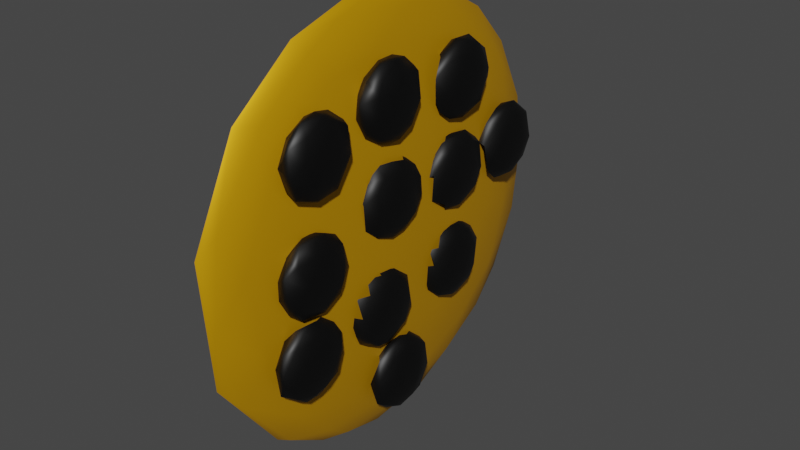 # Source: cookie_beta.blend  (saved by Blender 3.3.6; exported with 4.5.12 LTS)
import bpy
from mathutils import Matrix  # noqa: F401  (used for matrix-valued properties, if any)

bpy.ops.wm.read_factory_settings(use_empty=True)
scene = bpy.context.scene
scene.name = 'Scene'

# ---- collections
col_collection = bpy.data.collections.new('Collection'); scene.collection.children.link(col_collection)

# ---- materials (node trees are filled in below, after node groups)
mat_orange = bpy.data.materials.new('Orange')
mat_orange.use_transparent_shadow = False
mat_black = bpy.data.materials.new('Black')
mat_black.use_transparent_shadow = False
mat_black_002 = bpy.data.materials.new('Black.002')
mat_black_002.use_transparent_shadow = False
mat_black_003 = bpy.data.materials.new('Black.003')
mat_black_003.use_transparent_shadow = False
mat_black_001 = bpy.data.materials.new('Black.001')
mat_black_001.use_transparent_shadow = False

# ---- material node trees
mat_orange.use_nodes = True; mat_orange.node_tree.nodes.clear()
_N = mat_orange.node_tree.nodes; _L = mat_orange.node_tree.links
n0 = _N.new('ShaderNodeBsdfPrincipled'); n0.name = 'Principled BSDF'; n0.location = (10, 300)
n0.distribution = 'GGX'
n0.subsurface_method = 'RANDOM_WALK_SKIN'
n0.inputs[0].default_value = (0.8, 0.3861, 0.0, 1.0)
n0.inputs[1].default_value = 0.5118
n0.inputs[3].default_value = 1.45
n0.inputs[27].default_value = (0.0, 0.0, 0.0, 1.0)
n0.inputs[28].default_value = 1.0
n1 = _N.new('ShaderNodeOutputMaterial'); n1.name = 'Material Output'; n1.location = (300, 300)
_L.new(n0.outputs[0], n1.inputs[0])
n1.is_active_output = True
mat_black.use_nodes = True; mat_black.node_tree.nodes.clear()
_N = mat_black.node_tree.nodes; _L = mat_black.node_tree.links
n0 = _N.new('ShaderNodeBsdfPrincipled'); n0.name = 'Principled BSDF'; n0.location = (10, 300)
n0.distribution = 'GGX'
n0.subsurface_method = 'RANDOM_WALK_SKIN'
n0.inputs[0].default_value = (0.0, 0.0, 0.0, 1.0)
n0.inputs[3].default_value = 1.45
n0.inputs[27].default_value = (0.0, 0.0, 0.0, 1.0)
n0.inputs[28].default_value = 1.0
n1 = _N.new('ShaderNodeOutputMaterial'); n1.name = 'Material Output'; n1.location = (300, 300)
_L.new(n0.outputs[0], n1.inputs[0])
n1.is_active_output = True
mat_black_002.use_nodes = True; mat_black_002.node_tree.nodes.clear()
_N = mat_black_002.node_tree.nodes; _L = mat_black_002.node_tree.links
n0 = _N.new('ShaderNodeBsdfPrincipled'); n0.name = 'Principled BSDF'; n0.location = (10, 300)
n0.distribution = 'GGX'
n0.subsurface_method = 'RANDOM_WALK_SKIN'
n0.inputs[0].default_value = (0.0, 0.0, 0.0, 1.0)
n0.inputs[3].default_value = 1.45
n0.inputs[27].default_value = (0.0, 0.0, 0.0, 1.0)
n0.inputs[28].default_value = 1.0
n1 = _N.new('ShaderNodeOutputMaterial'); n1.name = 'Material Output'; n1.location = (300, 300)
_L.new(n0.outputs[0], n1.inputs[0])
n1.is_active_output = True
mat_black_003.use_nodes = True; mat_black_003.node_tree.nodes.clear()
_N = mat_black_003.node_tree.nodes; _L = mat_black_003.node_tree.links
n0 = _N.new('ShaderNodeBsdfPrincipled'); n0.name = 'Principled BSDF'; n0.location = (10, 300)
n0.distribution = 'GGX'
n0.subsurface_method = 'RANDOM_WALK_SKIN'
n0.inputs[0].default_value = (0.0, 0.0, 0.0, 1.0)
n0.inputs[3].default_value = 1.45
n0.inputs[27].default_value = (0.0, 0.0, 0.0, 1.0)
n0.inputs[28].default_value = 1.0
n1 = _N.new('ShaderNodeOutputMaterial'); n1.name = 'Material Output'; n1.location = (300, 300)
_L.new(n0.outputs[0], n1.inputs[0])
n1.is_active_output = True
mat_black_001.use_nodes = True; mat_black_001.node_tree.nodes.clear()
_N = mat_black_001.node_tree.nodes; _L = mat_black_001.node_tree.links
n0 = _N.new('ShaderNodeBsdfPrincipled'); n0.name = 'Principled BSDF'; n0.location = (10, 300)
n0.distribution = 'GGX'
n0.subsurface_method = 'RANDOM_WALK_SKIN'
n0.inputs[0].default_value = (0.0, 0.0, 0.0, 1.0)
n0.inputs[3].default_value = 1.45
n0.inputs[27].default_value = (0.0, 0.0, 0.0, 1.0)
n0.inputs[28].default_value = 1.0
n1 = _N.new('ShaderNodeOutputMaterial'); n1.name = 'Material Output'; n1.location = (300, 300)
_L.new(n0.outputs[0], n1.inputs[0])
n1.is_active_output = True

# ---- world
world_world = bpy.data.worlds.new('World'); scene.world = world_world
world_world.use_nodes = True; world_world.node_tree.nodes.clear()
_N = world_world.node_tree.nodes; _L = world_world.node_tree.links
n0 = _N.new('ShaderNodeOutputWorld'); n0.name = 'World Output'; n0.location = (300, 300)
n1 = _N.new('ShaderNodeBackground'); n1.name = 'Background'; n1.location = (10, 300)
n1.inputs[0].default_value = (0.05088, 0.05088, 0.05088, 1.0)
_L.new(n1.outputs[0], n0.inputs[0])
n0.is_active_output = True
world_world.color = (0.05088, 0.05088, 0.05088)
world_world.use_sun_shadow = False
world_world.sun_shadow_jitter_overblur = 0.0

# ---- meshes
me_sphere = bpy.data.meshes.new('Sphere')
me_sphere.from_pydata([(-1.537e-05, 0.6517, 0.764), (-0.0001879, 0.9604, 0.2882), (0.0008997, 0.8374, 0.5656), (0.3012, 0.9574, -0.008212), (2.054e-06, 0.2874, -0.9631), (0.1912, 0.6099, 0.7777), (0.2743, 0.9289, 0.2856), (0.2717, 0.9282, -0.285), (0.2424, 0.799, -0.5581), (0.2846, 0.6549, -0.7081), (0.0003308, 0.5928, -0.8214), (8.514e-05, 0.273, 0.9711), (0.45, 0.7561, 0.4883), (0.5068, 0.5712, 0.6558), (0.607, 0.7934, 0.1266), (0.617, 0.7686, -0.1891), (0.572, 0.6865, -0.469), (0.3253, 0.3394, 0.8927), (0.7464, 0.5964, 0.3192), (0.8021, 0.6049, -0.08237), (0.5966, 0.4776, -0.6557), (0.4001, 0.4001, -0.8295), (0.1646, 0.2586, -0.958), (0.7866, 0.3831, 0.4971), (0.8249, 0.4225, -0.3852), (0.4399, 0.09362, 0.9027), (0.649, 0.288, 0.7128), (0.9423, 0.2869, 0.1971), (0.9638, 0.2831, -0.09036), (0.8525, 0.2204, -0.4908), (0.6048, 0.1959, -0.7812), (0.8848, 0.09003, 0.4754), (0.3828, 0.06432, -0.9276), (0.6269, -0.09173, 0.7857), (0.9804, -0.09556, 0.1971), (0.9969, -0.06386, -0.1266), (0.9206, -0.107, -0.3852), (0.777, -0.05919, -0.6387), (0.8567, -0.2494, 0.4683), (0.8742, -0.4552, 0.1891), (0.9558, -0.3083, -1.142e-08), (0.5449, -0.1226, -0.8341), (0.8715, -0.4571, -0.2047), (0.783, -0.4185, -0.475), (0.626, -0.3346, -0.7088), (0.5899, -0.3848, 0.7175), (0.6377, -0.5327, 0.5629), (0.746, -0.6052, 0.3044), (0.7651, -0.6507, -1.439e-07), (0.1931, -0.06506, -0.9832), (0.1987, -0.03952, 0.9849), (0.3636, -0.6891, 0.639), (0.5924, -0.7084, 0.3918), (0.5412, -0.8406, 0.09853), (0.6139, -0.7453, -0.2931), (0.505, -0.5983, -0.6332), (0.385, -0.4046, -0.8341), (0.2826, -0.2662, 0.9276), (0.3435, -0.4341, 0.842), (0.2741, -0.2741, -0.927), (0.2963, -0.919, 0.2929), (0.2911, -0.9615, -0.09905), (0.242, -0.8559, -0.4751), (0.1912, -0.6099, -0.7777), (0.0001216, -0.472, 0.89), (0.0005609, -0.7758, 0.6499), (-7.73e-05, -0.9899, 0.2102), (-7.239e-05, -0.943, -0.3665), (-1.538e-05, -0.6517, -0.764), (9.252e-05, -0.3865, -0.9247), (-1.062e-05, -0.1125, -0.9997), (-1.066e-05, -0.1125, 0.9997), (0.0001241, 1.001, -0.09806), (-0.0001683, 0.8866, -0.4684), (0.8632, -0.3301, 0.4695), (0.9519, -0.3639, 0.5924), (1.072, -0.3425, 0.4518), (0.9654, -0.373, 0.371), (1.115, -0.3663, 0.5746), (1.236, -0.3735, 0.4692), (1.358, -0.4454, 0.5144), (1.169, -0.4371, 0.3474), (1.379, -0.496, 0.4508), (1.325, -0.4553, 0.4026), (1.31, -0.4834, 0.5888), (1.141, -0.4849, 0.6448), (1.367, -0.5353, 0.5343), (1.37, -0.5538, 0.4701), (1.164, -0.5424, 0.3354), (1.298, -0.6173, 0.5082), (1.297, -0.5793, 0.4026), (1.211, -0.5945, 0.5988), (1.03, -0.6364, 0.3632), (1.145, -0.6642, 0.453), (1.053, -0.6606, 0.5701), (0.9944, -0.587, 0.6457), (0.7898, -0.6824, 0.4953), (0.8243, -0.6382, 0.6014), (0.7596, -0.6429, 0.3884), (0.6099, -0.6118, 0.5676), (0.5123, -0.5771, 0.5205), (0.6141, -0.634, 0.4508), (0.8651, -0.587, 0.3268), (0.9509, -0.5108, 0.3086), (0.9298, -0.5083, 0.6646), (0.5417, -0.5711, 0.4054), (0.5651, -0.5083, 0.5982), (0.7965, -0.5026, 0.3172), (0.7188, -0.5317, 0.6448), (0.6291, -0.5083, 0.3504), (0.6315, -0.3767, 0.4425), (0.6991, -0.4026, 0.5991), (0.6372, -0.3787, 0.539), (0.6991, -0.4026, 0.3734), (0.8651, -0.4296, 0.3268), (0.8651, -0.4296, 0.6457), (0.8102, 0.0741, 0.5602), (0.9519, 0.04363, 0.6925), (1.072, 0.06508, 0.5519), (0.9654, 0.03459, 0.4711), (1.115, 0.04131, 0.6747), (1.236, 0.03404, 0.5694), (0.9944, -0.02202, 0.7459), (1.358, -0.0378, 0.6145), (1.211, -0.01453, 0.4739), (1.141, -0.07734, 0.4279), (1.351, -0.04978, 0.532), (1.31, -0.07582, 0.6889), (1.107, -0.09011, 0.751), (1.367, -0.1278, 0.6344), (1.378, -0.1343, 0.5574), (1.293, -0.1136, 0.4767), (1.154, -0.1901, 0.4578), (1.211, -0.1869, 0.6989), (1.272, -0.2178, 0.556), (1.265, -0.2154, 0.6386), (0.9644, -0.1102, 0.408), (1.062, -0.2507, 0.499), (0.9963, -0.2761, 0.6189), (1.021, -0.1653, 0.7505), (0.9654, -0.236, 0.7016), (0.8062, -0.2715, 0.5555), (0.8942, -0.236, 0.4711), (0.6634, -0.2397, 0.6393), (0.6991, -0.2064, 0.6992), (0.6141, -0.2265, 0.5509), (0.8251, -0.06579, 0.7584), (0.649, -0.1869, 0.4739), (0.8253, -0.1729, 0.427), (0.5728, -0.1268, 0.695), (0.497, -0.1393, 0.6373), (0.7548, -0.1336, 0.75), (0.5562, -0.05724, 0.6812), (0.7418, -0.09469, 0.424), (0.529, -0.02549, 0.5347), (0.6991, 0.004947, 0.6992), (0.6315, 0.0309, 0.6302), (0.6991, 0.004947, 0.4736), (0.8651, -0.02202, 0.4269), (0.8921, 0.05175, 0.2732), (0.8102, 0.08088, 0.1464), (1.101, 0.02717, 0.2856), (0.9654, 0.04138, 0.05729), (1.156, 0.06211, 0.1431), (1.148, 0.05589, 0.2256), (1.358, -0.03102, 0.2006), (1.268, 0.002972, 0.09053), (1.1, -0.04339, 0.329), (1.1, -0.04339, 0.01611), (1.379, -0.09078, 0.1317), (1.281, -0.0555, 0.06283), (1.289, -0.06868, 0.2844), (1.372, -0.09645, 0.2202), (1.375, -0.146, 0.1888), (1.273, -0.1598, 0.07204), (1.137, -0.1181, 0.0152), (1.196, -0.1706, 0.2974), (1.261, -0.2161, 0.143), (1.088, -0.2028, 0.04536), (1.076, -0.1119, 0.3428), (1.208, -0.2196, 0.2409), (0.9963, -0.2693, 0.2051), (0.9654, -0.2293, 0.2878), (0.7966, -0.2634, 0.1356), (0.9587, -0.2537, 0.08565), (0.6582, -0.2351, 0.2162), (0.8651, -0.1726, 0.332), (0.6991, -0.1996, 0.2854), (0.8651, -0.1726, 0.01306), (0.9509, -0.09642, -0.005143), (0.8398, -0.08425, 0.3472), (0.7965, -0.08828, 0.003477), (0.8651, -0.01524, 0.01306), (0.8651, -0.01524, 0.332), (0.8571, -0.3682, 0.01308), (0.8916, -0.3994, -0.08877), (0.8829, -0.4128, 0.136), (1.123, -0.4104, 0.1058), (1.077, -0.3751, -0.004405), (0.9031, -0.4874, -0.1565), (1.034, -0.4908, 0.1789), (1.268, -0.4251, 0.03014), (1.14, -0.4336, -0.1011), (1.284, -0.4409, -0.03919), (1.285, -0.4844, 0.112), (1.384, -0.5109, 0.003051), (1.093, -0.5155, -0.1517), (1.333, -0.5682, -0.06907), (1.118, -0.5511, 0.1755), (1.256, -0.5327, -0.1155), (1.281, -0.5835, 0.1228), (1.363, -0.5836, 0.06401), (1.355, -0.6205, 0.01155), (1.272, -0.6478, -0.04917), (1.175, -0.6598, 0.1107), (1.161, -0.6507, -0.09975), (1.109, -0.7074, -0.01753), (0.9654, -0.6804, 0.1283), (1.028, -0.7117, 0.07162), (0.9944, -0.6237, 0.1726), (0.8942, -0.6804, -0.1022), (0.9944, -0.6237, -0.1464), (0.7346, -0.7044, 0.04416), (0.8067, -0.7145, -0.02961), (0.6991, -0.6507, 0.1259), (0.5615, -0.654, 0.02965), (0.8484, -0.5876, 0.1855), (0.9172, -0.5688, -0.1619), (0.5427, -0.5663, 0.1089), (0.6097, -0.6175, -0.09811), (0.6148, -0.5163, 0.1411), (0.7188, -0.5684, -0.1454), (0.7273, -0.4494, -0.1162), (0.7961, -0.5184, 0.1806), (0.8102, 0.02002, -0.3352), (0.987, 0.0008691, -0.218), (0.9654, -0.01948, -0.4243), (1.025, -0.09194, -0.1445), (1.24, -0.05828, -0.2154), (1.145, 4.688e-06, -0.3517), (1.268, -0.03484, -0.292), (1.271, -0.06367, -0.3954), (1.297, -0.1152, -0.2071), (1.384, -0.1207, -0.3191), (1.079, -0.1307, -0.4775), (1.306, -0.1645, -0.4158), (1.37, -0.2003, -0.3252), (1.245, -0.1836, -0.1811), (1.363, -0.1992, -0.2618), (1.148, -0.2093, -0.4577), (1.055, -0.1767, -0.1404), (1.265, -0.2745, -0.3415), (1.222, -0.2581, -0.4076), (1.147, -0.2633, -0.1909), (1.156, -0.3109, -0.2797), (0.8916, -0.3005, -0.2072), (0.9751, -0.3245, -0.3659), (0.8942, -0.2901, -0.4243), (0.7432, -0.3218, -0.2894), (0.836, -0.2273, -0.1486), (0.6372, -0.2844, -0.3618), (0.8566, -0.2307, -0.4695), (0.8398, -0.1645, -0.1344), (0.649, -0.241, -0.4216), (0.6364, -0.1491, -0.4465), (0.8416, -0.1638, -0.4838), (0.716, -0.09841, -0.1596), (0.6991, -0.04913, -0.1962), (0.6315, -0.02318, -0.2653), (0.6991, -0.04913, -0.4219), (0.8817, -0.08756, -0.4752), (0.8062, 0.4814, -0.2446), (0.9654, 0.4459, -0.1602), (0.9722, 0.4703, -0.3623), (1.067, 0.4759, -0.229), (1.272, 0.4277, -0.245), (1.216, 0.3828, -0.1523), (1.368, 0.3559, -0.2441), (1.284, 0.4148, -0.3278), (1.211, 0.3968, -0.388), (1.38, 0.3251, -0.3083), (1.324, 0.3064, -0.3688), (1.37, 0.2651, -0.2916), (1.259, 0.28, -0.152), (1.363, 0.2662, -0.2283), (1.273, 0.2448, -0.376), (1.137, 0.2865, -0.4328), (1.051, 0.3408, -0.4463), (1.101, 0.1895, -0.1624), (1.261, 0.1885, -0.305), (1.088, 0.2017, -0.4027), (1.093, 0.26, -0.117), (1.145, 0.1558, -0.2328), (0.8921, 0.1649, -0.1748), (0.9491, 0.1483, -0.3586), (0.7432, 0.1436, -0.2558), (0.8905, 0.2459, -0.11), (0.6372, 0.181, -0.3283), (0.8651, 0.2319, -0.435), (0.9921, 0.3312, -0.09985), (0.6652, 0.2176, -0.3893), (0.8398, 0.3009, -0.4501), (0.7414, 0.316, -0.1131), (0.6291, 0.3106, -0.4113), (0.6372, 0.4402, -0.3283), (0.6991, 0.4163, -0.1627), (0.6991, 0.4163, -0.3883), (0.8651, 0.3893, -0.435), (0.8651, 0.3893, -0.116), (0.8102, 0.4946, 0.1264), (0.9519, 0.4641, 0.2587), (1.072, 0.4855, 0.1181), (0.9654, 0.4551, 0.03732), (0.969, 0.3844, 0.3181), (1.115, 0.4618, 0.2409), (1.236, 0.4545, 0.1355), (1.22, 0.3795, 0.2797), (1.359, 0.38, 0.1844), (1.271, 0.4109, 0.0662), (1.38, 0.3343, 0.1198), (1.29, 0.3065, 0.2605), (1.326, 0.3108, 0.06192), (1.118, 0.3144, 0.3149), (1.015, 0.3597, -0.02026), (1.363, 0.2753, 0.1998), (1.358, 0.2568, 0.1245), (1.191, 0.3115, 0.005315), (1.211, 0.2335, 0.2651), (1.236, 0.185, 0.1696), (1.168, 0.2132, 0.03687), (1.072, 0.1539, 0.1871), (0.9654, 0.1844, 0.2678), (0.8632, 0.1416, 0.1694), (0.9831, 0.1618, 0.06399), (0.9944, 0.241, 0.312), (0.969, 0.255, -0.01292), (0.6991, 0.2141, 0.2654), (0.8484, 0.2772, 0.325), (0.7779, 0.2852, -0.01337), (0.8076, 0.3692, 0.3172), (0.6991, 0.4254, 0.2654), (0.6315, 0.4514, 0.1964), (0.6991, 0.4254, 0.03974), (0.8651, 0.3984, -0.006909), (0.9654, -0.4489, -0.2346), (1.028, -0.4176, -0.2913), (1.072, -0.4185, -0.3844), (0.9519, -0.4399, -0.456), (1.247, -0.453, -0.3312), (1.175, -0.4695, -0.4475), (1.211, -0.4981, -0.2374), (1.343, -0.5246, -0.3001), (1.328, -0.5028, -0.388), (1.377, -0.553, -0.3812), (1.281, -0.5458, -0.4596), (1.022, -0.5517, -0.5238), (1.384, -0.5846, -0.3182), (1.27, -0.5963, -0.228), (1.352, -0.6317, -0.3991), (1.251, -0.608, -0.4768), (1.338, -0.6608, -0.3078), (1.161, -0.6899, -0.4627), (1.093, -0.6348, -0.1914), (1.161, -0.6899, -0.237), (1.222, -0.7139, -0.4027), (1.093, -0.6348, -0.5084), (0.9674, -0.7299, -0.2492), (1.116, -0.7512, -0.3302), (0.7877, -0.7501, -0.3154), (0.8874, -0.7439, -0.4366), (0.6239, -0.719, -0.3328), (0.8905, -0.6489, -0.1844), (0.8905, -0.6489, -0.5154), (1.022, -0.5517, -0.1759), (0.7008, -0.6833, -0.2254), (0.665, -0.6766, -0.4671), (0.7414, -0.5789, -0.5122), (0.629, -0.456, -0.3014), (0.8651, -0.5056, -0.5093), (0.8651, -0.5056, -0.1904), (0.8589, 0.749, 0.009342), (0.9722, 0.8476, 0.2622), (1.072, 0.8537, 0.1409), (1.175, 0.8026, 0.2731), (1.236, 0.8227, 0.1584), (1.101, 0.809, 0.06235), (1.051, 0.7378, 0.01091), (1.363, 0.7323, 0.2227), (1.358, 0.7508, 0.1473), (1.281, 0.7263, 0.2851), (1.314, 0.7242, 0.08003), (1.185, 0.6906, 0.02644), (1.378, 0.6574, 0.1435), (1.32, 0.6432, 0.2565), (1.25, 0.6301, 0.06116), (1.335, 0.6073, 0.2127), (1.228, 0.5563, 0.1316), (1.041, 0.548, 0.06847), (1.132, 0.6515, 0.3344), (1.161, 0.5822, 0.2883), (1.049, 0.5131, 0.2016), (0.8942, 0.5526, 0.2907), (0.7877, 0.5221, 0.2099), (0.9944, 0.6092, 0.01595), (0.8905, 0.6232, 0.3409), (1.011, 0.7304, 0.3479), (0.9137, 0.67, -0.0008616), (0.7414, 0.6933, 0.3378), (0.6804, 0.7447, 0.03678), (0.6389, 0.8232, 0.1368), (0.6991, 0.7936, 0.2883), (0.6372, 0.8175, 0.2282), (0.8651, 0.7666, 0.3349), (0.8462, 0.8627, 0.1626), (0.8331, 0.8275, 0.06917), (0.9722, 0.5079, 0.6446), (1.072, 0.514, 0.5234), (0.9519, 0.4926, 0.4517), (0.8772, 0.4105, 0.726), (1.236, 0.483, 0.5749), (0.969, 0.4129, 0.3924), (1.346, 0.4143, 0.5992), (1.32, 0.4262, 0.5079), (1.195, 0.4405, 0.4406), (1.169, 0.4194, 0.6967), (1.29, 0.3615, 0.6658), (1.383, 0.3736, 0.5685), (1.37, 0.3537, 0.5073), (1.063, 0.3425, 0.3888), (1.37, 0.3027, 0.5417), (1.263, 0.3298, 0.4329), (1.351, 0.2973, 0.6123), (1.275, 0.2652, 0.4755), (1.249, 0.2845, 0.6701), (1.256, 0.2201, 0.5408), (0.9681, 0.2073, 0.4457), (1.109, 0.315, 0.7205), (1.153, 0.2262, 0.6557), (0.9905, 0.1731, 0.5977), (0.9751, 0.1785, 0.5011), (0.8968, 0.2226, 0.6851), (1.018, 0.2634, 0.4029), (0.529, 0.273, 0.6096), (0.9219, 0.3134, 0.7319), (0.649, 0.262, 0.6704), (0.5394, 0.2559, 0.5274), (0.6652, 0.2552, 0.4441), (0.5666, 0.3611, 0.6676), (0.8312, 0.3154, 0.3849), (0.7284, 0.3233, 0.7184), (0.6372, 0.4778, 0.5051), (0.6991, 0.4539, 0.6707), (0.6315, 0.4798, 0.6017), (0.6991, 0.4539, 0.4451), (0.7526, 0.398, 0.4011), (0.8462, 0.523, 0.5451), (0.8921, 0.1026, -0.579), (0.8462, 0.1317, -0.6669), (0.8245, 0.1145, -0.7624), (1.133, 0.09859, -0.5955), (1.156, 0.113, -0.7092), (0.969, 0.0216, -0.8452), (1.359, 0.01719, -0.6479), (1.157, 0.06033, -0.8003), (1.374, 0.00157, -0.7134), (1.25, -0.00843, -0.8033), (1.267, -0.02421, -0.5556), (1.33, -0.0855, -0.7599), (1.37, -0.08864, -0.6959), (1.363, -0.08754, -0.6325), (1.094, -0.06429, -0.8452), (1.211, -0.1293, -0.5673), (1.268, -0.1631, -0.6968), (1.124, -0.1727, -0.7792), (1.181, -0.1084, -0.8152), (1.093, -0.09368, -0.5212), (1.145, -0.1979, -0.6371), (0.9654, -0.1784, -0.5645), (0.8632, -0.2213, -0.663), (0.9831, -0.201, -0.7683), (0.6315, -0.1747, -0.6359), (0.8905, -0.1078, -0.5143), (0.6372, -0.1727, -0.7325), (0.6991, -0.1488, -0.7926), (0.8651, -0.1218, -0.8392), (1.022, -0.0105, -0.5058), (0.7074, -0.137, -0.5529), (0.5116, -0.1054, -0.7294), (0.6695, -0.0595, -0.8263), (0.8779, -0.05276, -0.8554), (0.7414, -0.03774, -0.5174), (0.4996, -0.02325, -0.742), (0.5108, 0.03139, -0.7103), (0.6903, 0.03096, -0.8176), (0.6991, 0.06258, -0.5669), (0.6315, 0.08853, -0.6359), (0.8651, 0.03561, -0.5203)], [(99, 100), (109, 102), (114, 109), (74, 110), (147, 142), (145, 141), (144, 150), (153, 136), (116, 154), (181, 183), (187, 182), (191, 189), (190, 179), (226, 228), (226, 230), (232, 199), (264, 261), (237, 266), (235, 268), (236, 269), (235, 267), (297, 294), (300, 294), (307, 303), (273, 304), (272, 305), (299, 302), (323, 338), (339, 313), (310, 341), (312, 342), (310, 340), (345, 377), (446, 435), (454, 420), (480, 478), (456, 494), (198, 194), (417, 453)], [(72, 7, 73), (11, 5, 0), (2, 6, 1), (2, 5, 12), (10, 22, 4), (9, 21, 10), (6, 14, 3), (70, 4, 22), (9, 16, 20), (22, 21, 32), (11, 71, 50), (17, 26, 13), (13, 26, 23), (24, 29, 20), (18, 23, 27), (22, 32, 49), (70, 22, 49), (24, 28, 29), (23, 26, 31), (25, 33, 26), (29, 37, 30), (30, 37, 41), (27, 31, 34), (35, 34, 40), (31, 33, 38), (36, 43, 37), (32, 41, 59), (34, 38, 39), (40, 42, 35), (50, 57, 25), (40, 39, 48), (57, 58, 33), (45, 46, 38), (41, 44, 56), (46, 52, 47), (48, 54, 42), (42, 54, 43), (58, 51, 45), (47, 52, 53), (51, 60, 52), (49, 59, 70), (53, 60, 61), (53, 61, 54), (54, 61, 62), (54, 62, 55), (71, 64, 57), (63, 69, 59), (65, 66, 60), (74, 78, 76), (77, 81, 114), (115, 104, 85), (78, 84, 80), (78, 85, 84), (80, 82, 83), (80, 84, 86), (80, 86, 82), (86, 87, 82), (82, 87, 90), (83, 90, 88), (85, 91, 84), (104, 95, 85), (91, 89, 86), (88, 90, 92), (90, 93, 92), (91, 94, 89), (95, 94, 91), (94, 96, 93), (95, 97, 94), (96, 98, 92), (94, 97, 96), (96, 101, 98), (96, 97, 99), (95, 104, 108), (97, 108, 99), (102, 107, 103), (99, 108, 106), (104, 115, 108), (107, 114, 103), (115, 75, 111), (116, 120, 118), (117, 122, 120), (120, 127, 123), (120, 122, 127), (126, 131, 124), (123, 127, 129), (123, 129, 130), (123, 130, 126), (135, 134, 130), (128, 146, 139), (133, 135, 129), (125, 132, 136), (135, 138, 134), (134, 138, 137), (139, 140, 133), (140, 138, 135), (138, 140, 143), (139, 146, 151), (144, 151, 149), (157, 116, 119), (122, 117, 155), (159, 161, 164), (160, 164, 163), (163, 166, 162), (161, 167, 171), (165, 169, 166), (170, 175, 168), (165, 171, 172), (165, 172, 169), (172, 173, 169), (170, 169, 174), (171, 173, 172), (179, 176, 171), (169, 173, 174), (176, 180, 173), (174, 177, 178), (176, 182, 180), (180, 181, 177), (177, 181, 184), (179, 186, 176), (182, 181, 180), (181, 182, 185), (198, 202, 195), (202, 206, 199), (198, 197, 201), (197, 200, 204), (203, 209, 202), (201, 204, 205), (200, 226, 208), (227, 199, 206), (205, 207, 209), (204, 208, 210), (204, 210, 211), (211, 212, 205), (207, 212, 213), (206, 221, 227), (207, 213, 215), (209, 215, 221), (219, 214, 210), (210, 214, 211), (214, 218, 212), (219, 217, 214), (215, 216, 220), (218, 223, 216), (217, 219, 224), (223, 229, 220), (222, 225, 223), (231, 199, 227), (233, 226, 200), (234, 235, 239), (235, 238, 240), (239, 241, 236), (235, 237, 238), (240, 241, 239), (238, 237, 242), (240, 238, 243), (237, 262, 250), (241, 245, 244), (248, 246, 243), (245, 246, 252), (248, 251, 246), (250, 253, 247), (248, 254, 251), (249, 252, 261), (244, 249, 265), (251, 254, 256), (252, 256, 257), (308, 299, 276), (274, 276, 275), (275, 276, 277), (277, 280, 278), (276, 299, 283), (277, 284, 280), (284, 282, 280), (281, 282, 285), (284, 289, 282), (291, 288, 283), (285, 289, 290), (289, 292, 294), (299, 296, 291), (288, 293, 292), (301, 307, 287), (272, 274, 271), (309, 314, 311), (314, 316, 317), (313, 337, 322), (317, 319, 318), (318, 326, 323), (316, 322, 320), (317, 324, 319), (324, 325, 319), (321, 325, 329), (322, 327, 320), (327, 328, 324), (324, 328, 325), (325, 328, 329), (328, 330, 333), (334, 331, 327), (331, 332, 330), (331, 334, 336), (346, 345, 348), (346, 349, 347), (348, 350, 351), (348, 352, 349), (354, 359, 355), (359, 365, 355), (353, 356, 358), (357, 360, 356), (358, 360, 364), (359, 361, 365), (363, 367, 360), (373, 371, 362), (364, 367, 369), (363, 366, 367), (366, 371, 374), (366, 374, 368), (369, 375, 372), (368, 374, 370), (368, 370, 369), (355, 372, 376), (375, 376, 372), (376, 378, 355), (413, 382, 414), (413, 381, 382), (385, 386, 380), (381, 383, 384), (406, 380, 386), (383, 389, 387), (384, 387, 388), (383, 405, 389), (390, 391, 386), (388, 387, 392), (386, 391, 406), (390, 392, 394), (389, 393, 387), (392, 395, 396), (398, 399, 393), (391, 394, 403), (394, 396, 397), (399, 400, 395), (398, 405, 404), (396, 400, 397), (400, 401, 402), (404, 405, 407), (408, 414, 380), (411, 413, 409), (410, 381, 411), (409, 413, 414), (412, 381, 410), (455, 416, 417), (455, 415, 416), (417, 423, 420), (415, 424, 419), (416, 423, 417), (419, 424, 421), (419, 422, 423), (423, 428, 420), (418, 443, 436), (448, 420, 428), (426, 427, 422), (424, 436, 425), (421, 425, 431), (421, 431, 426), (436, 433, 425), (427, 429, 432), (431, 434, 429), (428, 430, 441), (430, 432, 441), (433, 437, 431), (432, 434, 435), (436, 437, 433), (437, 438, 434), (428, 441, 448), (434, 438, 439), (443, 440, 436), (436, 440, 437), (440, 449, 444), (451, 415, 452), (450, 455, 417), (418, 415, 451), (456, 496, 459), (457, 459, 460), (457, 460, 458), (460, 463, 458), (459, 466, 462), (460, 464, 463), (459, 485, 466), (464, 465, 463), (463, 470, 461), (489, 461, 470), (464, 467, 465), (462, 466, 469), (462, 469, 464), (469, 468, 464), (465, 467, 474), (465, 474, 470), (469, 472, 468), (471, 476, 469), (467, 472, 473), (474, 473, 484), (470, 484, 489), (472, 476, 479), (485, 481, 475), (475, 477, 471), (477, 478, 476), (478, 482, 479), (477, 481, 486), (481, 485, 490), (483, 488, 484), (488, 491, 493), (493, 458, 461), (73, 7, 8), (6, 3, 72, 1), (0, 5, 2), (15, 7, 3, 14), (72, 3, 7), (11, 17, 5), (2, 12, 6), (5, 13, 12), (10, 21, 22), (6, 12, 14), (50, 25, 17, 11), (7, 15, 16), (8, 7, 16), (5, 17, 13), (8, 16, 9), (14, 19, 15), (21, 9, 20), (12, 13, 18), (12, 18, 14), (13, 23, 18), (19, 14, 18), (19, 24, 16, 15), (27, 28, 19, 18), (16, 24, 20), (19, 28, 24), (17, 25, 26), (20, 29, 30), (21, 20, 30), (32, 21, 30), (34, 35, 28, 27), (27, 23, 31), (29, 36, 37), (31, 26, 33), (30, 41, 32), (35, 36, 29, 28), (42, 43, 36, 35), (34, 31, 38), (37, 43, 44), (33, 45, 38), (41, 37, 44), (32, 59, 49), (40, 34, 39), (65, 51, 58, 64), (33, 25, 57), (40, 48, 42), (33, 58, 45), (38, 46, 47), (41, 56, 59), (39, 38, 47), (44, 43, 55), (44, 55, 56), (48, 39, 47), (43, 54, 55), (48, 47, 53), (48, 53, 54), (46, 45, 51), (46, 51, 52), (55, 62, 63), (56, 55, 63), (56, 63, 59), (53, 52, 60), (50, 71, 57), (58, 57, 64), (68, 63, 62, 67), (51, 65, 60), (70, 59, 69), (63, 68, 69), (61, 60, 66), (61, 66, 67), (62, 61, 67), (81, 77, 76, 79), (74, 76, 77), (74, 75, 78), (114, 81, 103), (76, 78, 79), (85, 78, 75, 115), (79, 78, 80), (79, 80, 83), (79, 83, 81), (81, 83, 88), (81, 88, 103), (83, 82, 90), (84, 91, 86), (86, 89, 87), (90, 87, 89), (85, 95, 91), (90, 89, 93), (88, 92, 102), (103, 88, 102), (89, 94, 93), (92, 93, 96), (92, 98, 102), (97, 95, 108), (101, 96, 99), (98, 105, 102), (112, 75, 74), (125, 158, 119, 124), (114, 113, 77), (116, 118, 119), (116, 117, 120), (124, 119, 118, 121), (158, 125, 136), (118, 120, 121), (122, 146, 128), (133, 127, 128, 139), (121, 120, 123), (121, 123, 126), (121, 126, 124), (127, 122, 128), (124, 131, 125), (131, 126, 130), (134, 132, 131, 130), (127, 133, 129), (129, 135, 130), (142, 148, 132, 137), (125, 131, 132), (132, 134, 137), (133, 140, 135), (151, 144, 140, 139), (136, 132, 148), (137, 138, 141), (137, 141, 142), (143, 140, 144), (141, 138, 143), (151, 146, 152), (146, 122, 155), (156, 117, 116), (192, 168, 189), (171, 165, 164, 161), (161, 193, 167), (166, 170, 168), (163, 164, 165), (163, 165, 166), (166, 169, 170), (171, 167, 179), (168, 175, 189), (175, 170, 174), (171, 176, 173), (174, 173, 177), (175, 174, 178), (173, 180, 177), (175, 178, 188), (189, 175, 188), (178, 177, 184), (176, 186, 182), (195, 202, 199), (224, 222, 218, 217), (198, 201, 203), (198, 203, 202), (197, 196, 200), (202, 209, 206), (201, 197, 204), (201, 205, 203), (203, 205, 209), (204, 200, 208), (205, 204, 211), (207, 205, 212), (208, 226, 219), (208, 219, 210), (209, 207, 215), (206, 209, 221), (211, 214, 212), (212, 218, 216), (213, 212, 216), (214, 217, 218), (215, 213, 216), (221, 215, 220), (220, 216, 223), (223, 218, 222), (224, 219, 226), (221, 231, 227), (244, 270, 236, 241), (234, 239, 236), (239, 235, 240), (240, 243, 241), (243, 238, 242), (241, 243, 245), (242, 237, 247), (247, 237, 250), (243, 242, 248), (245, 243, 246), (242, 247, 248), (244, 245, 249), (252, 246, 251), (249, 245, 252), (247, 253, 248), (248, 253, 254), (250, 259, 253), (252, 251, 256), (261, 252, 257), (253, 255, 254), (265, 249, 261), (256, 254, 258), (256, 260, 257), (257, 263, 261), (287, 307, 273, 279), (271, 274, 273), (278, 273, 274, 275), (274, 272, 276), (281, 279, 278, 280), (273, 278, 279), (272, 308, 276), (275, 277, 278), (286, 287, 279, 281), (283, 284, 277, 276), (283, 299, 291), (292, 284, 283, 288), (281, 280, 282), (286, 281, 285), (285, 282, 289), (286, 285, 290), (284, 292, 289), (286, 290, 298), (290, 289, 294), (291, 296, 288), (298, 290, 294), (294, 292, 295), (323, 343, 312, 318), (307, 306, 273), (309, 311, 312), (309, 310, 314), (318, 312, 311, 315), (311, 314, 315), (316, 314, 310, 313), (320, 324, 317, 316), (315, 314, 317), (315, 317, 318), (316, 313, 322), (318, 319, 321), (318, 321, 326), (330, 328, 327, 331), (321, 319, 325), (326, 321, 329), (320, 327, 324), (323, 326, 335), (322, 337, 334), (322, 334, 327), (335, 326, 329), (329, 328, 333), (355, 378, 347, 349), (350, 348, 345, 344), (373, 350, 344, 379), (346, 348, 349), (351, 353, 352, 348), (349, 354, 355), (349, 352, 354), (357, 356, 351, 350), (352, 353, 354), (350, 373, 357), (358, 359, 354, 353), (357, 373, 362), (353, 351, 356), (364, 361, 359, 358), (358, 356, 360), (366, 363, 362, 371), (357, 362, 363), (357, 363, 360), (364, 360, 367), (355, 365, 372), (361, 364, 369), (369, 372, 365, 361), (367, 366, 368), (367, 368, 369), (369, 370, 375), (405, 383, 381, 412), (414, 382, 385), (414, 385, 380), (382, 381, 384), (382, 384, 385), (390, 385, 384, 388), (385, 390, 386), (384, 383, 387), (401, 399, 398, 404), (389, 405, 398), (388, 392, 390), (387, 393, 395), (387, 395, 392), (391, 390, 394), (389, 398, 393), (406, 391, 403), (394, 392, 396), (393, 399, 395), (395, 400, 396), (403, 394, 397), (399, 401, 400), (407, 405, 412), (430, 423, 422, 427), (411, 381, 413), (416, 415, 419), (416, 419, 423), (415, 418, 424), (419, 421, 422), (421, 426, 422), (424, 418, 436), (423, 430, 428), (421, 424, 425), (426, 431, 429), (427, 426, 429), (425, 433, 431), (430, 427, 432), (432, 429, 434), (431, 437, 434), (441, 432, 435), (435, 434, 439), (437, 440, 438), (440, 443, 449), (449, 443, 418), (451, 447, 449, 418), (452, 415, 455), (458, 463, 461), (457, 456, 459), (459, 496, 485), (8, 9, 10, 73), (460, 459, 462), (460, 462, 464), (463, 465, 470), (466, 485, 475), (467, 464, 468), (466, 471, 469), (467, 468, 472), (466, 475, 471), (474, 467, 473), (469, 476, 472), (471, 477, 476), (470, 474, 484), (473, 472, 479), (475, 481, 477), (484, 473, 479), (479, 476, 478), (479, 482, 483), (479, 483, 484), (484, 488, 489), (483, 487, 488), (489, 488, 493), (493, 492, 458), (489, 493, 461), (458, 495, 457), (495, 456, 457)])
me_sphere.polygons.foreach_set('use_smooth', [True] * 648)
me_sphere.polygons.foreach_set('material_index', [0, 0, 0, 0, 0, 0, 0, 0, 0, 0, 0, 0, 0, 0, 0, 0, 0, 0, 0, 0, 0, 0, 0, 0, 0, 0, 0, 0, 0, 0, 0, 0, 0, 0, 0, 0, 0, 0, 0, 0, 0, 0, 0, 0, 0, 0, 0, 0, 1, 1, 1, 1, 1, 1, 1, 1, 1, 1, 1, 1, 1, 1, 1, 1, 1, 1, 1, 1, 1, 1, 1, 1, 1, 1, 1, 1, 1, 1, 1, 2, 2, 2, 2, 2, 2, 2, 2, 2, 2, 2, 2, 2, 2, 2, 2, 2, 2, 2, 2, 2, 3, 3, 3, 3, 3, 3, 3, 3, 3, 3, 3, 3, 3, 3, 3, 3, 3, 3, 3, 3, 3, 2, 2, 2, 2, 2, 2, 2, 2, 2, 2, 2, 2, 2, 2, 2, 2, 2, 2, 2, 2, 2, 2, 2, 2, 2, 2, 2, 1, 1, 1, 1, 1, 1, 1, 1, 1, 1, 1, 1, 1, 1, 1, 1, 1, 1, 4, 4, 4, 4, 4, 4, 4, 4, 4, 4, 4, 4, 4, 4, 4, 4, 2, 2, 2, 2, 2, 2, 2, 2, 2, 2, 2, 2, 2, 2, 2, 2, 2, 1, 1, 1, 1, 1, 1, 1, 1, 1, 1, 1, 1, 1, 1, 1, 1, 1, 1, 1, 1, 1, 1, 1, 1, 1, 1, 1, 1, 1, 1, 1, 1, 1, 1, 1, 1, 1, 1, 1, 1, 1, 1, 1, 1, 1, 1, 1, 1, 1, 1, 1, 1, 1, 1, 1, 1, 1, 1, 1, 1, 1, 1, 1, 1, 1, 1, 1, 1, 1, 1, 1, 1, 1, 1, 1, 1, 1, 1, 1, 1, 4, 4, 4, 4, 4, 4, 4, 4, 4, 4, 4, 4, 4, 4, 4, 4, 4, 4, 4, 4, 4, 4, 4, 4, 4, 4, 4, 4, 4, 4, 4, 0, 0, 0, 0, 0, 0, 0, 0, 0, 0, 0, 0, 0, 0, 0, 0, 0, 0, 0, 0, 0, 0, 0, 0, 0, 0, 0, 0, 0, 0, 0, 0, 0, 0, 0, 0, 0, 0, 0, 0, 0, 0, 0, 0, 0, 0, 0, 0, 0, 0, 0, 0, 0, 0, 0, 0, 0, 0, 0, 0, 0, 0, 0, 0, 0, 0, 0, 0, 0, 0, 1, 1, 1, 1, 1, 1, 1, 1, 1, 1, 1, 1, 1, 1, 1, 1, 1, 1, 1, 1, 1, 1, 1, 1, 1, 1, 2, 1, 2, 2, 2, 2, 2, 2, 2, 2, 2, 2, 2, 2, 2, 2, 2, 2, 2, 2, 2, 2, 2, 2, 2, 2, 2, 2, 2, 2, 2, 3, 3, 3, 3, 3, 3, 3, 3, 3, 3, 3, 3, 3, 3, 3, 3, 3, 3, 2, 2, 2, 2, 2, 2, 2, 2, 2, 2, 2, 2, 2, 2, 2, 2, 2, 2, 2, 2, 2, 2, 2, 2, 2, 2, 1, 1, 1, 1, 1, 1, 1, 1, 1, 1, 1, 1, 1, 1, 1, 1, 1, 1, 1, 1, 1, 1, 1, 1, 4, 4, 4, 4, 4, 4, 4, 4, 4, 4, 4, 4, 4, 4, 4, 4, 4, 4, 4, 4, 4, 4, 2, 4, 2, 2, 2, 2, 2, 2, 2, 2, 2, 2, 2, 2, 2, 2, 2, 2, 2, 2, 2, 2, 1, 1, 1, 1, 1, 1, 1, 1, 1, 1, 1, 1, 1, 1, 1, 1, 1, 1, 1, 1, 1, 1, 1, 1, 1, 1, 1, 1, 1, 1, 1, 1, 1, 1, 1, 1, 1, 1, 1, 1, 1, 1, 1, 1, 1, 1, 1, 1, 1, 1, 1, 1, 1, 1, 1, 1, 1, 1, 1, 1, 1, 1, 1, 1, 1, 1, 1, 1, 1, 1, 4, 4, 4, 0, 4, 4, 4, 4, 4, 4, 4, 4, 4, 4, 4, 4, 4, 4, 4, 4, 4, 4, 4, 4, 4, 4, 4, 4, 4])
_uv = me_sphere.uv_layers.new(name='UVMap')
_uv.uv.foreach_set('vector', [0.75, 0.4689, 0.7041, 0.4081, 0.75, 0.3453, 0.7508, 0.9148, 0.7023, 0.781, 0.75, 0.7752, 0.7499, 0.6875, 0.7035, 0.5921, 0.75, 0.5928, 0.7499, 0.6875, 0.7023, 0.781, 0.6644, 0.6623, 0.741, 0.2135, 0.6429, 0.09916, 0.7502, 0.09183, 0.6848, 0.25, 0.6249, 0.1875, 0.741, 0.2135, 0.7035, 0.5921, 0.6474, 0.5395, 0.7015, 0.5, 0.6719, 0.0, 0.7502, 0.09183, 0.6429, 0.09916, 0.6848, 0.25, 0.64, 0.3473, 0.6044, 0.273, 0.6429, 0.09916, 0.6249, 0.1875, 0.5264, 0.125, 0.7508, 0.9148, 0.6094, 1.0, 0.4688, 0.9375, 0.6381, 0.8426, 0.5664, 0.75, 0.6351, 0.7249, 0.6351, 0.7249, 0.5664, 0.75, 0.5708, 0.6653, 0.5753, 0.375, 0.5407, 0.3385, 0.6044, 0.273, 0.6049, 0.6034, 0.5708, 0.6653, 0.547, 0.5625, 0.6429, 0.09916, 0.5264, 0.125, 0.4487, 0.0625, 0.5781, 0.0, 0.6429, 0.09916, 0.4487, 0.0625, 0.5753, 0.375, 0.5462, 0.4707, 0.5407, 0.3385, 0.5708, 0.6653, 0.5664, 0.75, 0.5157, 0.6558, 0.536, 0.8544, 0.4754, 0.7843, 0.5664, 0.75, 0.5407, 0.3385, 0.486, 0.2815, 0.5474, 0.2179, 0.5474, 0.2179, 0.486, 0.2815, 0.4648, 0.1875, 0.547, 0.5625, 0.5157, 0.6558, 0.4845, 0.5625, 0.4915, 0.4586, 0.4845, 0.5625, 0.4503, 0.5, 0.5157, 0.6558, 0.4754, 0.7843, 0.4538, 0.654, 0.4816, 0.375, 0.422, 0.3444, 0.486, 0.2815, 0.5264, 0.125, 0.4648, 0.1875, 0.3749, 0.125, 0.4845, 0.5625, 0.4538, 0.654, 0.4236, 0.5625, 0.4503, 0.5, 0.4231, 0.4375, 0.4915, 0.4586, 0.4688, 0.9375, 0.3798, 0.875, 0.536, 0.8544, 0.4503, 0.5, 0.4236, 0.5625, 0.3878, 0.5, 0.3798, 0.875, 0.3565, 0.8125, 0.4754, 0.7843, 0.4079, 0.75, 0.3892, 0.6875, 0.4538, 0.654, 0.4648, 0.1875, 0.4219, 0.25, 0.371, 0.1875, 0.3892, 0.6875, 0.3609, 0.625, 0.3922, 0.5969, 0.3878, 0.5, 0.3596, 0.4042, 0.4231, 0.4375, 0.4231, 0.4375, 0.3596, 0.4042, 0.422, 0.3444, 0.3565, 0.8125, 0.3281, 0.7183, 0.4079, 0.75, 0.3922, 0.5969, 0.3609, 0.625, 0.3437, 0.5313, 0.3281, 0.7183, 0.2984, 0.5936, 0.3609, 0.625, 0.4487, 0.0625, 0.3749, 0.125, 0.2842, 0.03497, 0.3437, 0.5313, 0.2984, 0.5936, 0.2969, 0.4689, 0.3437, 0.5313, 0.2969, 0.4689, 0.3596, 0.4042, 0.3596, 0.4042, 0.2969, 0.4689, 0.2957, 0.3445, 0.3596, 0.4042, 0.2957, 0.3445, 0.3602, 0.2849, 0.2842, 0.965, 0.2499, 0.8453, 0.3798, 0.875, 0.2969, 0.2191, 0.2499, 0.125, 0.3749, 0.125, 0.25, 0.7213, 0.25, 0.5665, 0.2984, 0.5936, 0.7734, 0.4727, 0.6695, 0.6387, 0.7011, 0.442, 0.7335, 0.2814, 0.6, 0.2333, 0.8023, 0.159, 0.8023, 0.841, 0.2589, 0.9543, 0.5341, 0.8389, 0.6695, 0.6387, 0.5184, 0.6815, 0.559, 0.5424, 0.6695, 0.6387, 0.5341, 0.8389, 0.5184, 0.6815, 0.559, 0.5424, 0.5112, 0.4394, 0.55, 0.3623, 0.559, 0.5424, 0.5184, 0.6815, 0.4765, 0.5828, 0.559, 0.5424, 0.4765, 0.5828, 0.5112, 0.4394, 0.4765, 0.5828, 0.4587, 0.4734, 0.5112, 0.4394, 0.5112, 0.4394, 0.4587, 0.4734, 0.4322, 0.3505, 0.55, 0.3623, 0.4322, 0.3505, 0.4535, 0.1913, 0.5341, 0.8389, 0.3979, 0.7141, 0.5184, 0.6815, 0.2589, 0.9543, 0.3023, 0.841, 0.5341, 0.8389, 0.3979, 0.7141, 0.3992, 0.5451, 0.4765, 0.5828, 0.4535, 0.1913, 0.4322, 0.3505, 0.3028, 0.2767, 0.4322, 0.3505, 0.3303, 0.4337, 0.3028, 0.2767, 0.3979, 0.7141, 0.2995, 0.6359, 0.3992, 0.5451, 0.3023, 0.841, 0.2995, 0.6359, 0.3979, 0.7141, 0.2995, 0.6359, 0.2037, 0.5151, 0.3303, 0.4337, 0.3023, 0.841, 0.2007, 0.718, 0.2995, 0.6359, 0.2037, 0.5151, 0.1743, 0.3113, 0.3028, 0.2767, 0.2995, 0.6359, 0.2007, 0.718, 0.2037, 0.5151, 0.2037, 0.5151, 0.1238, 0.44, 0.1743, 0.3113, 0.2037, 0.5151, 0.2007, 0.718, 0.115, 0.6309, 0.3023, 0.841, 0.2589, 0.9543, 0.05009, 0.8389, 0.2007, 0.718, 0.05009, 0.8389, 0.115, 0.6309, 0.1977, 0.159, 0.01828, 0.09336, 0.4721, 0.05212, 0.115, 0.6309, 0.05009, 0.8389, 0.02607, 0.7093, 0.6607, 0.9439, 0.8023, 0.841, 0.9799, 0.8385, 0.9632, 0.09336, 0.8023, 0.159, 0.4721, 0.05212, 0.8023, 0.841, 0.7391, 0.7007, 0.8652, 0.7155, 0.7921, 0.4532, 0.6695, 0.6387, 0.7011, 0.442, 0.7391, 0.7007, 0.6977, 0.841, 0.6695, 0.6387, 0.6695, 0.6387, 0.5184, 0.6815, 0.559, 0.5424, 0.6695, 0.6387, 0.6977, 0.841, 0.5184, 0.6815, 0.5448, 0.4083, 0.4888, 0.2893, 0.6021, 0.2859, 0.559, 0.5424, 0.5184, 0.6815, 0.4765, 0.5828, 0.559, 0.5424, 0.4765, 0.5828, 0.4715, 0.4604, 0.559, 0.5424, 0.4715, 0.4604, 0.5448, 0.4083, 0.3912, 0.5863, 0.3871, 0.4498, 0.4715, 0.4604, 0.5176, 0.8735, 0.4219, 1.0, 0.3312, 0.8615, 0.3979, 0.7141, 0.3912, 0.5863, 0.4765, 0.5828, 0.5341, 0.1611, 0.3787, 0.2423, 0.2129, 0.04557, 0.3912, 0.5863, 0.2739, 0.5612, 0.3871, 0.4498, 0.3871, 0.4498, 0.2739, 0.5612, 0.3065, 0.3604, 0.3312, 0.8615, 0.2665, 0.7186, 0.3979, 0.7141, 0.2665, 0.7186, 0.2739, 0.5612, 0.3912, 0.5863, 0.2739, 0.5612, 0.2665, 0.7186, 0.1439, 0.588, 0.3312, 0.8615, 0.1719, 1.0, 0.05998, 0.8641, 0.1348, 0.7155, 0.05998, 0.8641, 0.02607, 0.7093, 0.8652, 0.2845, 0.7921, 0.4532, 0.7335, 0.2814, 0.6977, 0.841, 0.7391, 0.7007, 0.8652, 0.7155, 0.7658, 0.688, 0.6678, 0.7167, 0.6653, 0.5921, 0.7921, 0.4532, 0.6653, 0.5921, 0.6681, 0.4573, 0.6681, 0.4573, 0.5999, 0.3754, 0.7335, 0.2814, 0.6678, 0.7167, 0.5969, 0.8442, 0.5224, 0.7113, 0.559, 0.5424, 0.5069, 0.4318, 0.5999, 0.3754, 0.5368, 0.2889, 0.455, 0.1593, 0.5969, 0.1558, 0.559, 0.5424, 0.5224, 0.7113, 0.4969, 0.5865, 0.559, 0.5424, 0.4969, 0.5865, 0.5069, 0.4318, 0.4969, 0.5865, 0.4526, 0.5159, 0.5069, 0.4318, 0.5368, 0.2889, 0.5069, 0.4318, 0.4298, 0.3173, 0.5224, 0.7113, 0.4526, 0.5159, 0.4969, 0.5865, 0.4361, 0.879, 0.399, 0.7383, 0.5224, 0.7113, 0.5069, 0.4318, 0.4526, 0.5159, 0.4298, 0.3173, 0.399, 0.7383, 0.3658, 0.6216, 0.4526, 0.5159, 0.4298, 0.3173, 0.3783, 0.456, 0.3346, 0.257, 0.399, 0.7383, 0.2665, 0.7186, 0.3658, 0.6216, 0.3658, 0.6216, 0.2739, 0.5612, 0.3783, 0.456, 0.3783, 0.456, 0.2739, 0.5612, 0.2592, 0.3516, 0.4361, 0.879, 0.1977, 0.841, 0.399, 0.7383, 0.2665, 0.7186, 0.2739, 0.5612, 0.3658, 0.6216, 0.2739, 0.5612, 0.2665, 0.7186, 0.1434, 0.5697, 0.7014, 0.4718, 0.6479, 0.2863, 0.7662, 0.315, 0.6479, 0.2863, 0.5623, 0.136, 0.79, 0.1035, 0.7014, 0.4718, 0.6651, 0.6764, 0.6179, 0.5285, 0.6651, 0.6764, 0.6541, 0.8726, 0.5631, 0.6715, 0.5974, 0.4105, 0.5201, 0.2551, 0.6479, 0.2863, 0.6179, 0.5285, 0.5631, 0.6715, 0.5267, 0.4865, 0.6541, 0.8726, 0.5781, 1.0, 0.4907, 0.8657, 0.5781, 0.0, 0.79, 0.1035, 0.5623, 0.136, 0.5267, 0.4865, 0.4795, 0.3505, 0.5201, 0.2551, 0.5631, 0.6715, 0.4907, 0.8657, 0.4632, 0.7111, 0.5631, 0.6715, 0.4632, 0.7111, 0.4696, 0.5875, 0.4696, 0.5875, 0.4382, 0.4908, 0.5267, 0.4865, 0.4795, 0.3505, 0.4382, 0.4908, 0.3988, 0.3979, 0.5623, 0.136, 0.3023, 0.159, 0.3698, 0.02744, 0.4795, 0.3505, 0.3988, 0.3979, 0.3652, 0.2845, 0.5201, 0.2551, 0.3652, 0.2845, 0.3023, 0.159, 0.3023, 0.841, 0.3608, 0.6808, 0.4632, 0.7111, 0.4632, 0.7111, 0.3608, 0.6808, 0.4696, 0.5875, 0.3608, 0.6808, 0.2863, 0.5911, 0.4382, 0.4908, 0.3023, 0.841, 0.2665, 0.7186, 0.3608, 0.6808, 0.3652, 0.2845, 0.3142, 0.4597, 0.2335, 0.2814, 0.2863, 0.5911, 0.2032, 0.4191, 0.3142, 0.4597, 0.2665, 0.7186, 0.3023, 0.841, 0.1348, 0.7155, 0.2032, 0.4191, 0.07749, 0.3029, 0.2335, 0.2814, 0.1784, 0.5524, 0.106, 0.5228, 0.2032, 0.4191, 0.05009, 0.1611, 8.941e-08, 0.0625, 0.2028, 0.04737, 0.9371, 0.8926, 0.8281, 1.0, 0.6541, 0.8726, 0.7921, 0.4532, 0.7271, 0.6656, 0.6692, 0.425, 0.7271, 0.6656, 0.6044, 0.6639, 0.6179, 0.5285, 0.6692, 0.425, 0.588, 0.3505, 0.7335, 0.2814, 0.7271, 0.6656, 0.6619, 0.8628, 0.6044, 0.6639, 0.6179, 0.5285, 0.588, 0.3505, 0.6692, 0.425, 0.6044, 0.6639, 0.6619, 0.8628, 0.5363, 0.6882, 0.6179, 0.5285, 0.6044, 0.6639, 0.5267, 0.4865, 0.6619, 0.8628, 0.5781, 1.0, 0.4522, 0.9041, 0.588, 0.3505, 0.4937, 0.3131, 0.5436, 0.1262, 0.4661, 0.586, 0.4587, 0.4734, 0.5267, 0.4865, 0.4937, 0.3131, 0.4587, 0.4734, 0.3862, 0.33, 0.4661, 0.586, 0.3847, 0.4413, 0.4587, 0.4734, 0.4522, 0.9041, 0.3578, 0.7247, 0.4637, 0.7463, 0.4661, 0.586, 0.3319, 0.5427, 0.3847, 0.4413, 0.402, 0.2038, 0.3862, 0.33, 0.1826, 0.1591, 0.5436, 0.1262, 0.402, 0.2038, 0.1053, 0.0709, 0.3847, 0.4413, 0.3319, 0.5427, 0.2669, 0.4067, 0.3862, 0.33, 0.2669, 0.4067, 0.2335, 0.2814, 0.8023, 0.841, 0.7719, 0.9533, 0.5908, 0.7295, 0.7004, 0.5732, 0.5908, 0.7295, 0.6129, 0.5502, 0.6129, 0.5502, 0.5908, 0.7295, 0.542, 0.5495, 0.542, 0.5495, 0.5129, 0.4485, 0.5974, 0.4105, 0.5908, 0.7295, 0.7719, 0.9533, 0.4668, 0.7345, 0.542, 0.5495, 0.4661, 0.586, 0.5129, 0.4485, 0.4661, 0.586, 0.4587, 0.4734, 0.5129, 0.4485, 0.5, 0.3329, 0.4587, 0.4734, 0.4298, 0.3173, 0.4661, 0.586, 0.3783, 0.456, 0.4587, 0.4734, 0.4049, 0.8491, 0.3322, 0.7167, 0.4668, 0.7345, 0.4298, 0.3173, 0.3783, 0.456, 0.3346, 0.257, 0.3783, 0.456, 0.3308, 0.575, 0.255, 0.3657, 0.4932, 0.9416, 0.2073, 0.8765, 0.4049, 0.8491, 0.3322, 0.7167, 0.2342, 0.688, 0.3308, 0.575, 0.9114, 0.05756, 0.8023, 0.159, 0.5951, 0.1157, 0.7335, 0.7186, 0.7004, 0.5732, 0.795, 0.5519, 0.7921, 0.4532, 0.6695, 0.6387, 0.7011, 0.442, 0.6695, 0.6387, 0.5733, 0.7444, 0.5565, 0.5516, 0.7073, 0.8765, 0.5781, 1.0, 0.4942, 0.8658, 0.5565, 0.5516, 0.5129, 0.4485, 0.588, 0.3505, 0.588, 0.3505, 0.4927, 0.1969, 0.5239, 0.08095, 0.5733, 0.7444, 0.4942, 0.8658, 0.486, 0.71, 0.5565, 0.5516, 0.4661, 0.586, 0.5129, 0.4485, 0.4661, 0.586, 0.441, 0.4576, 0.5129, 0.4485, 0.4913, 0.3369, 0.441, 0.4576, 0.3698, 0.2922, 0.4942, 0.8658, 0.3979, 0.7141, 0.486, 0.71, 0.3979, 0.7141, 0.3619, 0.5242, 0.4661, 0.586, 0.4661, 0.586, 0.3619, 0.5242, 0.441, 0.4576, 0.441, 0.4576, 0.3619, 0.5242, 0.3698, 0.2922, 0.3619, 0.5242, 0.2989, 0.558, 0.2676, 0.3619, 0.3023, 0.841, 0.2665, 0.7186, 0.3979, 0.7141, 0.2665, 0.7186, 0.2266, 0.5273, 0.2989, 0.558, 0.2665, 0.7186, 0.3023, 0.841, 0.1348, 0.7155, 0.7011, 0.442, 0.7137, 0.5911, 0.6276, 0.5331, 0.7011, 0.442, 0.6392, 0.3192, 0.7391, 0.2993, 0.6276, 0.5331, 0.6021, 0.7141, 0.5543, 0.5842, 0.6276, 0.5331, 0.5864, 0.4333, 0.6392, 0.3192, 0.5368, 0.2889, 0.4645, 0.2576, 0.5227, 0.08637, 0.4645, 0.2576, 0.4049, 0.1509, 0.5227, 0.08637, 0.5265, 0.4463, 0.498, 0.5529, 0.4564, 0.4135, 0.4841, 0.7296, 0.4329, 0.5588, 0.498, 0.5529, 0.4564, 0.4135, 0.4329, 0.5588, 0.3688, 0.409, 0.4645, 0.2576, 0.3652, 0.2845, 0.4049, 0.1509, 0.3652, 0.7155, 0.3182, 0.5331, 0.4329, 0.5588, 0.5227, 0.9136, 0.2073, 0.8765, 0.4049, 0.8491, 0.3688, 0.409, 0.3182, 0.5331, 0.2333, 0.35, 0.3652, 0.7155, 0.2658, 0.688, 0.3182, 0.5331, 0.2658, 0.688, 0.2073, 0.8765, 0.1225, 0.7376, 0.2658, 0.688, 0.1225, 0.7376, 0.2011, 0.558, 0.2333, 0.35, 0.1085, 0.2753, 0.2073, 0.1235, 0.2011, 0.558, 0.1225, 0.7376, 0.1381, 0.5242, 0.2011, 0.558, 0.1381, 0.5242, 0.2333, 0.35, 0.07813, 0.0, 0.2073, 0.1235, 0.01549, 0.1342, 0.1085, 0.2753, 0.01549, 0.1342, 0.2073, 0.1235, 0.9754, 0.1342, 0.8023, 0.159, 0.7209, 0.07806, 0.7791, 0.4773, 0.7011, 0.442, 0.7941, 0.299, 0.7791, 0.4773, 0.7333, 0.65, 0.7011, 0.442, 0.6678, 0.2833, 0.614, 0.1288, 0.8266, 0.1153, 0.7333, 0.65, 0.6392, 0.6808, 0.6381, 0.4758, 0.6719, 0.0, 0.8266, 0.1153, 0.614, 0.1288, 0.6392, 0.6808, 0.5368, 0.7111, 0.5339, 0.586, 0.6381, 0.4758, 0.5339, 0.586, 0.559, 0.4576, 0.6392, 0.6808, 0.6602, 0.9028, 0.5368, 0.7111, 0.5339, 0.3321, 0.507, 0.1907, 0.614, 0.1288, 0.559, 0.4576, 0.5339, 0.586, 0.4752, 0.4509, 0.614, 0.1288, 0.507, 0.1907, 0.251, 0.05126, 0.5339, 0.3321, 0.4752, 0.4509, 0.4328, 0.2851, 0.5368, 0.7111, 0.4552, 0.6482, 0.5339, 0.586, 0.4752, 0.4509, 0.4292, 0.5557, 0.3679, 0.4381, 0.4467, 0.8336, 0.3652, 0.7155, 0.4552, 0.6482, 0.507, 0.1907, 0.4328, 0.2851, 0.3023, 0.159, 0.4328, 0.2851, 0.3679, 0.4381, 0.3009, 0.3026, 0.3652, 0.7155, 0.2921, 0.5468, 0.4292, 0.5557, 0.4467, 0.8336, 0.3281, 1.0, 0.2073, 0.8765, 0.3679, 0.4381, 0.2921, 0.5468, 0.3009, 0.3026, 0.2921, 0.5468, 0.2335, 0.7186, 0.2011, 0.558, 0.2073, 0.8765, 0.07813, 1.0, 0.01956, 0.8658, 0.919, 0.221, 0.7941, 0.299, 0.8266, 0.1153, 0.8688, 0.591, 0.7791, 0.4773, 0.8637, 0.4407, 0.8652, 0.7155, 0.7333, 0.65, 0.8688, 0.591, 0.8637, 0.4407, 0.7791, 0.4773, 0.7941, 0.299, 0.8023, 0.841, 0.7333, 0.65, 0.8652, 0.7155, 0.7791, 0.4773, 0.7011, 0.442, 0.7391, 0.2993, 0.7791, 0.4773, 0.7333, 0.65, 0.7011, 0.442, 0.7391, 0.2993, 0.6085, 0.2753, 0.7073, 0.1235, 0.7333, 0.65, 0.6, 0.7667, 0.6381, 0.5242, 0.7011, 0.442, 0.6085, 0.2753, 0.7391, 0.2993, 0.6381, 0.5242, 0.6, 0.7667, 0.5627, 0.574, 0.6381, 0.5242, 0.5746, 0.4116, 0.6085, 0.2753, 0.6085, 0.2753, 0.4863, 0.09336, 0.7073, 0.1235, 0.8038, 0.8715, 0.5781, 1.0, 0.4489, 0.8576, 0.5781, 0.0, 0.7073, 0.1235, 0.4863, 0.09336, 0.52, 0.5134, 0.5064, 0.4107, 0.5746, 0.4116, 0.6, 0.7667, 0.4489, 0.8576, 0.514, 0.71, 0.5627, 0.574, 0.514, 0.71, 0.4552, 0.5917, 0.5627, 0.574, 0.4552, 0.5917, 0.52, 0.5134, 0.4489, 0.8576, 0.4297, 0.7128, 0.514, 0.71, 0.5064, 0.4107, 0.4587, 0.4734, 0.4127, 0.3516, 0.4552, 0.5917, 0.3778, 0.468, 0.4587, 0.4734, 0.4863, 0.09336, 0.4815, 0.2613, 0.3106, 0.1736, 0.4815, 0.2613, 0.4127, 0.3516, 0.3106, 0.1736, 0.4297, 0.7128, 0.3455, 0.6698, 0.4552, 0.5917, 0.4127, 0.3516, 0.3778, 0.468, 0.2676, 0.2895, 0.4489, 0.8576, 0.3455, 0.6698, 0.4297, 0.7128, 0.3455, 0.6698, 0.2698, 0.5632, 0.3778, 0.468, 0.4863, 0.09336, 0.3106, 0.1736, 0.1269, 0.09851, 0.3778, 0.468, 0.2698, 0.5632, 0.2669, 0.4067, 0.2123, 0.9365, 0.2337, 0.7459, 0.4489, 0.8576, 0.4489, 0.8576, 0.2337, 0.7459, 0.3455, 0.6698, 0.2337, 0.7459, 0.0571, 0.8406, 0.1021, 0.7141, 0.8652, 0.7155, 0.7333, 0.65, 0.8679, 0.5619, 0.8688, 0.409, 0.7791, 0.4773, 0.7391, 0.2993, 0.8038, 0.8715, 0.7333, 0.65, 0.8652, 0.7155, 0.7658, 0.688, 0.8023, 0.841, 0.6664, 0.6446, 0.7791, 0.5227, 0.6664, 0.6446, 0.6681, 0.4573, 0.7791, 0.5227, 0.6681, 0.4573, 0.7891, 0.3685, 0.6681, 0.4573, 0.631, 0.2715, 0.7891, 0.3685, 0.6664, 0.6446, 0.5203, 0.7294, 0.5565, 0.5516, 0.6681, 0.4573, 0.5307, 0.4379, 0.631, 0.2715, 0.6664, 0.6446, 0.7209, 0.9219, 0.5203, 0.7294, 0.5307, 0.4379, 0.5401, 0.2637, 0.631, 0.2715, 0.631, 0.2715, 0.4505, 0.1275, 0.7073, 0.1235, 0.5781, 0.0, 0.7073, 0.1235, 0.4505, 0.1275, 0.5307, 0.4379, 0.4647, 0.3523, 0.5401, 0.2637, 0.5565, 0.5516, 0.5203, 0.7294, 0.4661, 0.586, 0.5565, 0.5516, 0.4661, 0.586, 0.5307, 0.4379, 0.4661, 0.586, 0.4587, 0.4734, 0.5307, 0.4379, 0.5401, 0.2637, 0.4647, 0.3523, 0.4064, 0.2378, 0.5401, 0.2637, 0.4064, 0.2378, 0.4505, 0.1275, 0.4661, 0.586, 0.3821, 0.4715, 0.4587, 0.4734, 0.3979, 0.7141, 0.3308, 0.575, 0.4661, 0.586, 0.4647, 0.3523, 0.3821, 0.4715, 0.3343, 0.3198, 0.4064, 0.2378, 0.3343, 0.3198, 0.1977, 0.159, 0.4505, 0.1275, 0.1977, 0.159, 0.1409, 0.04985, 0.3821, 0.4715, 0.3308, 0.575, 0.2676, 0.3619, 0.5227, 0.9136, 0.2073, 0.8765, 0.4049, 0.8491, 0.4049, 0.8491, 0.2665, 0.7186, 0.3979, 0.7141, 0.2665, 0.7186, 0.2266, 0.5273, 0.3308, 0.575, 0.2266, 0.5273, 0.1312, 0.409, 0.2676, 0.3619, 0.2665, 0.7186, 0.2073, 0.8765, 0.1263, 0.7443, 0.2073, 0.8765, 0.07813, 1.0, 0.01828, 0.8658, 0.1348, 0.2845, 0.02496, 0.1951, 0.1977, 0.159, 0.9959, 0.1951, 0.9864, 0.3918, 0.8905, 0.2448, 0.8905, 0.2448, 0.7891, 0.3685, 0.7073, 0.1235, 0.75, 0.3453, 0.7041, 0.4081, 0.7031, 0.3125, 0.7035, 0.5921, 0.7015, 0.5, 0.75, 0.4689, 0.75, 0.5928, 0.75, 0.7752, 0.7023, 0.781, 0.7499, 0.6875, 0.6424, 0.4375, 0.7041, 0.4081, 0.7015, 0.5, 0.6474, 0.5395, 0.75, 0.4689, 0.7015, 0.5, 0.7041, 0.4081, 0.7508, 0.9148, 0.6381, 0.8426, 0.7023, 0.781, 0.7499, 0.6875, 0.6644, 0.6623, 0.7035, 0.5921, 0.7023, 0.781, 0.6351, 0.7249, 0.6644, 0.6623, 0.741, 0.2135, 0.6249, 0.1875, 0.6429, 0.09916, 0.7035, 0.5921, 0.6644, 0.6623, 0.6474, 0.5395, 0.4688, 0.9375, 0.536, 0.8544, 0.6381, 0.8426, 0.7508, 0.9148, 0.7041, 0.4081, 0.6424, 0.4375, 0.64, 0.3473, 0.7031, 0.3125, 0.7041, 0.4081, 0.64, 0.3473, 0.7023, 0.781, 0.6381, 0.8426, 0.6351, 0.7249, 0.7031, 0.3125, 0.64, 0.3473, 0.6848, 0.25, 0.6474, 0.5395, 0.6015, 0.4751, 0.6424, 0.4375, 0.6249, 0.1875, 0.6848, 0.25, 0.6044, 0.273, 0.6644, 0.6623, 0.6351, 0.7249, 0.6049, 0.6034, 0.6644, 0.6623, 0.6049, 0.6034, 0.6474, 0.5395, 0.6351, 0.7249, 0.5708, 0.6653, 0.6049, 0.6034, 0.6015, 0.4751, 0.6474, 0.5395, 0.6049, 0.6034, 0.6015, 0.4751, 0.5753, 0.375, 0.64, 0.3473, 0.6424, 0.4375, 0.547, 0.5625, 0.5462, 0.4707, 0.6015, 0.4751, 0.6049, 0.6034, 0.64, 0.3473, 0.5753, 0.375, 0.6044, 0.273, 0.6015, 0.4751, 0.5462, 0.4707, 0.5753, 0.375, 0.6381, 0.8426, 0.536, 0.8544, 0.5664, 0.75, 0.6044, 0.273, 0.5407, 0.3385, 0.5474, 0.2179, 0.6249, 0.1875, 0.6044, 0.273, 0.5474, 0.2179, 0.5264, 0.125, 0.6249, 0.1875, 0.5474, 0.2179, 0.4845, 0.5625, 0.4915, 0.4586, 0.5462, 0.4707, 0.547, 0.5625, 0.547, 0.5625, 0.5708, 0.6653, 0.5157, 0.6558, 0.5407, 0.3385, 0.4816, 0.375, 0.486, 0.2815, 0.5157, 0.6558, 0.5664, 0.75, 0.4754, 0.7843, 0.5474, 0.2179, 0.4648, 0.1875, 0.5264, 0.125, 0.4915, 0.4586, 0.4816, 0.375, 0.5407, 0.3385, 0.5462, 0.4707, 0.4231, 0.4375, 0.422, 0.3444, 0.4816, 0.375, 0.4915, 0.4586, 0.4845, 0.5625, 0.5157, 0.6558, 0.4538, 0.654, 0.486, 0.2815, 0.422, 0.3444, 0.4219, 0.25, 0.4754, 0.7843, 0.4079, 0.75, 0.4538, 0.654, 0.4648, 0.1875, 0.486, 0.2815, 0.4219, 0.25, 0.5264, 0.125, 0.3749, 0.125, 0.4487, 0.0625, 0.4503, 0.5, 0.4845, 0.5625, 0.4236, 0.5625, 0.25, 0.7213, 0.3281, 0.7183, 0.3565, 0.8125, 0.2499, 0.8453, 0.4754, 0.7843, 0.536, 0.8544, 0.3798, 0.875, 0.4503, 0.5, 0.3878, 0.5, 0.4231, 0.4375, 0.4754, 0.7843, 0.3565, 0.8125, 0.4079, 0.75, 0.4538, 0.654, 0.3892, 0.6875, 0.3922, 0.5969, 0.4648, 0.1875, 0.371, 0.1875, 0.3749, 0.125, 0.4236, 0.5625, 0.4538, 0.654, 0.3922, 0.5969, 0.4219, 0.25, 0.422, 0.3444, 0.3602, 0.2849, 0.4219, 0.25, 0.3602, 0.2849, 0.371, 0.1875, 0.3878, 0.5, 0.4236, 0.5625, 0.3922, 0.5969, 0.422, 0.3444, 0.3596, 0.4042, 0.3602, 0.2849, 0.3878, 0.5, 0.3922, 0.5969, 0.3437, 0.5313, 0.3878, 0.5, 0.3437, 0.5313, 0.3596, 0.4042, 0.3892, 0.6875, 0.4079, 0.75, 0.3281, 0.7183, 0.3892, 0.6875, 0.3281, 0.7183, 0.3609, 0.625, 0.3602, 0.2849, 0.2957, 0.3445, 0.2969, 0.2191, 0.371, 0.1875, 0.3602, 0.2849, 0.2969, 0.2191, 0.371, 0.1875, 0.2969, 0.2191, 0.3749, 0.125, 0.3437, 0.5313, 0.3609, 0.625, 0.2984, 0.5936, 0.4688, 0.9375, 0.2842, 0.965, 0.3798, 0.875, 0.3565, 0.8125, 0.3798, 0.875, 0.2499, 0.8453, 0.25, 0.2248, 0.2969, 0.2191, 0.2957, 0.3445, 0.25, 0.3819, 0.3281, 0.7183, 0.25, 0.7213, 0.2984, 0.5936, 0.2842, 0.03497, 0.3749, 0.125, 0.2499, 0.125, 0.2969, 0.2191, 0.25, 0.2248, 0.2499, 0.125, 0.2969, 0.4689, 0.2984, 0.5936, 0.25, 0.5665, 0.2969, 0.4689, 0.25, 0.5665, 0.25, 0.3819, 0.2957, 0.3445, 0.2969, 0.4689, 0.25, 0.3819, 0.6, 0.2333, 0.7335, 0.2814, 0.7011, 0.442, 0.6381, 0.4758, 0.7734, 0.4727, 0.7011, 0.442, 0.7335, 0.2814, 0.7734, 0.4727, 0.7391, 0.7007, 0.6695, 0.6387, 0.8023, 0.159, 0.6, 0.2333, 0.4721, 0.05212, 0.7011, 0.442, 0.6695, 0.6387, 0.6381, 0.4758, 0.5341, 0.8389, 0.6695, 0.6387, 0.7391, 0.7007, 0.8023, 0.841, 0.6381, 0.4758, 0.6695, 0.6387, 0.559, 0.5424, 0.6381, 0.4758, 0.559, 0.5424, 0.55, 0.3623, 0.6381, 0.4758, 0.55, 0.3623, 0.6, 0.2333, 0.6, 0.2333, 0.55, 0.3623, 0.4535, 0.1913, 0.6, 0.2333, 0.4535, 0.1913, 0.4721, 0.05212, 0.55, 0.3623, 0.5112, 0.4394, 0.4322, 0.3505, 0.5184, 0.6815, 0.3979, 0.7141, 0.4765, 0.5828, 0.4765, 0.5828, 0.3992, 0.5451, 0.4587, 0.4734, 0.4322, 0.3505, 0.4587, 0.4734, 0.3992, 0.5451, 0.5341, 0.8389, 0.3023, 0.841, 0.3979, 0.7141, 0.4322, 0.3505, 0.3992, 0.5451, 0.3303, 0.4337, 0.4535, 0.1913, 0.3028, 0.2767, 0.1977, 0.159, 0.4721, 0.05212, 0.4535, 0.1913, 0.1977, 0.159, 0.3992, 0.5451, 0.2995, 0.6359, 0.3303, 0.4337, 0.3028, 0.2767, 0.3303, 0.4337, 0.2037, 0.5151, 0.3028, 0.2767, 0.1743, 0.3113, 0.1977, 0.159, 0.2007, 0.718, 0.3023, 0.841, 0.05009, 0.8389, 0.1238, 0.44, 0.2037, 0.5151, 0.115, 0.6309, 0.1743, 0.3113, 0.06437, 0.3785, 0.1977, 0.159, 0.8688, 0.591, 0.7391, 0.7007, 0.7734, 0.4727, 0.5341, 0.1611, 0.8023, 0.159, 0.7335, 0.2814, 0.6021, 0.2859, 0.8023, 0.159, 0.8652, 0.2845, 0.7335, 0.2814, 0.7921, 0.4532, 0.7011, 0.442, 0.7335, 0.2814, 0.7921, 0.4532, 0.7391, 0.7007, 0.6695, 0.6387, 0.6021, 0.2859, 0.7335, 0.2814, 0.7011, 0.442, 0.6381, 0.4758, 0.8023, 0.159, 0.5341, 0.1611, 0.481, 0.0659, 0.7011, 0.442, 0.6695, 0.6387, 0.6381, 0.4758, 0.6977, 0.841, 0.8739, 0.8929, 0.5176, 0.8735, 0.3979, 0.7141, 0.5184, 0.6815, 0.5176, 0.8735, 0.3312, 0.8615, 0.6381, 0.4758, 0.6695, 0.6387, 0.559, 0.5424, 0.6381, 0.4758, 0.559, 0.5424, 0.5448, 0.4083, 0.6381, 0.4758, 0.5448, 0.4083, 0.6021, 0.2859, 0.5184, 0.6815, 0.6977, 0.841, 0.5176, 0.8735, 0.6021, 0.2859, 0.4888, 0.2893, 0.5341, 0.1611, 0.4888, 0.2893, 0.5448, 0.4083, 0.4715, 0.4604, 0.3871, 0.4498, 0.3787, 0.2423, 0.4888, 0.2893, 0.4715, 0.4604, 0.5184, 0.6815, 0.3979, 0.7141, 0.4765, 0.5828, 0.4765, 0.5828, 0.3912, 0.5863, 0.4715, 0.4604, 0.2335, 0.2814, 0.1631, 0.1594, 0.3787, 0.2423, 0.3065, 0.3604, 0.5341, 0.1611, 0.4888, 0.2893, 0.3787, 0.2423, 0.3787, 0.2423, 0.3871, 0.4498, 0.3065, 0.3604, 0.3979, 0.7141, 0.2665, 0.7186, 0.3912, 0.5863, 0.05998, 0.8641, 0.1348, 0.7155, 0.2665, 0.7186, 0.3312, 0.8615, 0.2129, 0.04557, 0.3787, 0.2423, 0.1631, 0.1594, 0.3065, 0.3604, 0.2739, 0.5612, 0.205, 0.4481, 0.3065, 0.3604, 0.205, 0.4481, 0.2335, 0.2814, 0.1439, 0.588, 0.2665, 0.7186, 0.1348, 0.7155, 0.205, 0.4481, 0.2739, 0.5612, 0.1439, 0.588, 0.9837, 0.8735, 0.8739, 0.8929, 0.9549, 0.6714, 0.8739, 0.8929, 0.6977, 0.841, 0.8652, 0.7155, 0.8679, 0.5619, 0.7391, 0.7007, 0.7921, 0.4532, 0.8023, 0.159, 0.5969, 0.1558, 0.4721, 0.05212, 0.5224, 0.7113, 0.559, 0.5424, 0.6653, 0.5921, 0.6678, 0.7167, 0.6678, 0.7167, 0.8023, 0.841, 0.5969, 0.8442, 0.5999, 0.3754, 0.5368, 0.2889, 0.5969, 0.1558, 0.6681, 0.4573, 0.6653, 0.5921, 0.559, 0.5424, 0.6681, 0.4573, 0.559, 0.5424, 0.5999, 0.3754, 0.5999, 0.3754, 0.5069, 0.4318, 0.5368, 0.2889, 0.5224, 0.7113, 0.5969, 0.8442, 0.4361, 0.879, 0.5969, 0.1558, 0.455, 0.1593, 0.4721, 0.05212, 0.455, 0.1593, 0.5368, 0.2889, 0.4298, 0.3173, 0.5224, 0.7113, 0.399, 0.7383, 0.4526, 0.5159, 0.4298, 0.3173, 0.4526, 0.5159, 0.3783, 0.456, 0.455, 0.1593, 0.4298, 0.3173, 0.3346, 0.257, 0.4526, 0.5159, 0.3658, 0.6216, 0.3783, 0.456, 0.455, 0.1593, 0.3346, 0.257, 0.1977, 0.159, 0.4721, 0.05212, 0.455, 0.1593, 0.1977, 0.159, 0.3346, 0.257, 0.3783, 0.456, 0.2592, 0.3516, 0.399, 0.7383, 0.1977, 0.841, 0.2665, 0.7186, 0.7662, 0.315, 0.6479, 0.2863, 0.79, 0.1035, 0.1348, 0.7155, 0.1784, 0.5524, 0.2863, 0.5911, 0.2665, 0.7186, 0.7014, 0.4718, 0.6179, 0.5285, 0.5974, 0.4105, 0.7014, 0.4718, 0.5974, 0.4105, 0.6479, 0.2863, 0.6651, 0.6764, 0.7686, 0.7318, 0.6541, 0.8726, 0.6479, 0.2863, 0.5201, 0.2551, 0.5623, 0.136, 0.6179, 0.5285, 0.6651, 0.6764, 0.5631, 0.6715, 0.6179, 0.5285, 0.5267, 0.4865, 0.5974, 0.4105, 0.5974, 0.4105, 0.5267, 0.4865, 0.5201, 0.2551, 0.5631, 0.6715, 0.6541, 0.8726, 0.4907, 0.8657, 0.5267, 0.4865, 0.5631, 0.6715, 0.4696, 0.5875, 0.4795, 0.3505, 0.5267, 0.4865, 0.4382, 0.4908, 0.4907, 0.8657, 0.1602, 0.9028, 0.3023, 0.841, 0.4907, 0.8657, 0.3023, 0.841, 0.4632, 0.7111, 0.5201, 0.2551, 0.4795, 0.3505, 0.3652, 0.2845, 0.5623, 0.136, 0.5201, 0.2551, 0.3023, 0.159, 0.4696, 0.5875, 0.3608, 0.6808, 0.4382, 0.4908, 0.4382, 0.4908, 0.2863, 0.5911, 0.3142, 0.4597, 0.3988, 0.3979, 0.4382, 0.4908, 0.3142, 0.4597, 0.3608, 0.6808, 0.2665, 0.7186, 0.2863, 0.5911, 0.3652, 0.2845, 0.3988, 0.3979, 0.3142, 0.4597, 0.3023, 0.159, 0.3652, 0.2845, 0.2335, 0.2814, 0.2335, 0.2814, 0.3142, 0.4597, 0.2032, 0.4191, 0.2032, 0.4191, 0.2863, 0.5911, 0.1784, 0.5524, 0.1348, 0.7155, 0.3023, 0.841, 0.1602, 0.9028, 0.3023, 0.159, 0.05009, 0.1611, 0.2028, 0.04737, 0.5436, 0.1262, 0.784, 0.1384, 0.7335, 0.2814, 0.588, 0.3505, 0.7921, 0.4532, 0.6692, 0.425, 0.7335, 0.2814, 0.6692, 0.425, 0.7271, 0.6656, 0.6179, 0.5285, 0.6179, 0.5285, 0.5267, 0.4865, 0.588, 0.3505, 0.5267, 0.4865, 0.6044, 0.6639, 0.5363, 0.6882, 0.588, 0.3505, 0.5267, 0.4865, 0.4937, 0.3131, 0.5363, 0.6882, 0.6619, 0.8628, 0.4637, 0.7463, 0.4637, 0.7463, 0.6619, 0.8628, 0.4522, 0.9041, 0.5267, 0.4865, 0.5363, 0.6882, 0.4661, 0.586, 0.4937, 0.3131, 0.5267, 0.4865, 0.4587, 0.4734, 0.5363, 0.6882, 0.4637, 0.7463, 0.4661, 0.586, 0.5436, 0.1262, 0.4937, 0.3131, 0.402, 0.2038, 0.3862, 0.33, 0.4587, 0.4734, 0.3847, 0.4413, 0.402, 0.2038, 0.4937, 0.3131, 0.3862, 0.33, 0.4637, 0.7463, 0.3578, 0.7247, 0.4661, 0.586, 0.4661, 0.586, 0.3578, 0.7247, 0.3319, 0.5427, 0.4522, 0.9041, 0.177, 0.8373, 0.3578, 0.7247, 0.3862, 0.33, 0.3847, 0.4413, 0.2669, 0.4067, 0.1826, 0.1591, 0.3862, 0.33, 0.2335, 0.2814, 0.3578, 0.7247, 0.2338, 0.685, 0.3319, 0.5427, 0.1053, 0.0709, 0.402, 0.2038, 0.1826, 0.1591, 0.2669, 0.4067, 0.3319, 0.5427, 0.1818, 0.5331, 0.2669, 0.4067, 0.1312, 0.409, 0.2335, 0.2814, 0.2335, 0.2814, 0.1021, 0.2859, 0.1826, 0.1591, 0.5951, 0.1157, 0.8023, 0.159, 0.7333, 0.35, 0.6021, 0.2859, 0.795, 0.5519, 0.7004, 0.5732, 0.7333, 0.35, 0.5974, 0.4105, 0.7333, 0.35, 0.7004, 0.5732, 0.6129, 0.5502, 0.7004, 0.5732, 0.7335, 0.7186, 0.5908, 0.7295, 0.5, 0.3329, 0.6021, 0.2859, 0.5974, 0.4105, 0.5129, 0.4485, 0.7333, 0.35, 0.5974, 0.4105, 0.6021, 0.2859, 0.7335, 0.7186, 0.8023, 0.841, 0.5908, 0.7295, 0.6129, 0.5502, 0.542, 0.5495, 0.5974, 0.4105, 0.455, 0.1593, 0.5951, 0.1157, 0.6021, 0.2859, 0.5, 0.3329, 0.4668, 0.7345, 0.4661, 0.586, 0.542, 0.5495, 0.5908, 0.7295, 0.4668, 0.7345, 0.7719, 0.9533, 0.4049, 0.8491, 0.3308, 0.575, 0.4661, 0.586, 0.4668, 0.7345, 0.3322, 0.7167, 0.5, 0.3329, 0.5129, 0.4485, 0.4587, 0.4734, 0.455, 0.1593, 0.5, 0.3329, 0.4298, 0.3173, 0.4298, 0.3173, 0.4587, 0.4734, 0.3783, 0.456, 0.455, 0.1593, 0.4298, 0.3173, 0.3346, 0.257, 0.4661, 0.586, 0.3308, 0.575, 0.3783, 0.456, 0.455, 0.1593, 0.3346, 0.257, 0.1977, 0.159, 0.3346, 0.257, 0.3783, 0.456, 0.255, 0.3657, 0.4049, 0.8491, 0.2073, 0.8765, 0.3322, 0.7167, 0.1977, 0.159, 0.3346, 0.257, 0.255, 0.3657, 0.255, 0.3657, 0.3308, 0.575, 0.1818, 0.5331, 0.5239, 0.08095, 0.8023, 0.159, 0.7335, 0.2814, 0.588, 0.3505, 0.8023, 0.159, 0.8652, 0.2845, 0.7333, 0.35, 0.7921, 0.4532, 0.7011, 0.442, 0.7335, 0.2814, 0.7921, 0.4532, 0.7391, 0.7007, 0.6695, 0.6387, 0.588, 0.3505, 0.7335, 0.2814, 0.7011, 0.442, 0.6381, 0.4758, 0.7011, 0.442, 0.6695, 0.6387, 0.6381, 0.4758, 0.5733, 0.7444, 0.6695, 0.6387, 0.7391, 0.7007, 0.7073, 0.8765, 0.486, 0.71, 0.4661, 0.586, 0.5565, 0.5516, 0.5733, 0.7444, 0.6381, 0.4758, 0.6695, 0.6387, 0.5565, 0.5516, 0.6381, 0.4758, 0.5565, 0.5516, 0.588, 0.3505, 0.5733, 0.7444, 0.7073, 0.8765, 0.4942, 0.8658, 0.588, 0.3505, 0.5129, 0.4485, 0.4913, 0.3369, 0.588, 0.3505, 0.4913, 0.3369, 0.4927, 0.1969, 0.2989, 0.558, 0.3619, 0.5242, 0.3979, 0.7141, 0.2665, 0.7186, 0.4913, 0.3369, 0.5129, 0.4485, 0.441, 0.4576, 0.4927, 0.1969, 0.4913, 0.3369, 0.3698, 0.2922, 0.486, 0.71, 0.3979, 0.7141, 0.4661, 0.586, 0.5239, 0.08095, 0.4927, 0.1969, 0.2927, 0.1235, 0.4942, 0.8658, 0.1602, 0.9028, 0.3023, 0.841, 0.4942, 0.8658, 0.3023, 0.841, 0.3979, 0.7141, 0.2927, 0.1235, 0.4927, 0.1969, 0.3698, 0.2922, 0.3698, 0.2922, 0.3619, 0.5242, 0.2676, 0.3619, 0.5227, 0.08637, 0.8023, 0.159, 0.7391, 0.2993, 0.6392, 0.3192, 0.6021, 0.7141, 0.6276, 0.5331, 0.7137, 0.5911, 0.7335, 0.7186, 0.7209, 0.9219, 0.6021, 0.7141, 0.7335, 0.7186, 0.8023, 0.841, 0.7011, 0.442, 0.6276, 0.5331, 0.6392, 0.3192, 0.5543, 0.5842, 0.5265, 0.4463, 0.5864, 0.4333, 0.6276, 0.5331, 0.6392, 0.3192, 0.5368, 0.2889, 0.5227, 0.08637, 0.6392, 0.3192, 0.5864, 0.4333, 0.5368, 0.2889, 0.4841, 0.7296, 0.498, 0.5529, 0.5543, 0.5842, 0.6021, 0.7141, 0.5864, 0.4333, 0.5265, 0.4463, 0.5368, 0.2889, 0.6021, 0.7141, 0.7209, 0.9219, 0.4841, 0.7296, 0.4564, 0.4135, 0.4645, 0.2576, 0.5368, 0.2889, 0.5265, 0.4463, 0.4841, 0.7296, 0.7209, 0.9219, 0.4049, 0.8491, 0.5265, 0.4463, 0.5543, 0.5842, 0.498, 0.5529, 0.3688, 0.409, 0.3652, 0.2845, 0.4645, 0.2576, 0.4564, 0.4135, 0.4564, 0.4135, 0.498, 0.5529, 0.4329, 0.5588, 0.2658, 0.688, 0.3652, 0.7155, 0.4049, 0.8491, 0.2073, 0.8765, 0.4841, 0.7296, 0.4049, 0.8491, 0.3652, 0.7155, 0.4841, 0.7296, 0.3652, 0.7155, 0.4329, 0.5588, 0.3688, 0.409, 0.4329, 0.5588, 0.3182, 0.5331, 0.5227, 0.08637, 0.4049, 0.1509, 0.2073, 0.1235, 0.3652, 0.2845, 0.3688, 0.409, 0.2333, 0.35, 0.2333, 0.35, 0.2073, 0.1235, 0.4049, 0.1509, 0.3652, 0.2845, 0.3182, 0.5331, 0.2658, 0.688, 0.2011, 0.558, 0.3182, 0.5331, 0.2011, 0.558, 0.2333, 0.35, 0.2333, 0.35, 0.1381, 0.5242, 0.1085, 0.2753, 0.6602, 0.9028, 0.6392, 0.6808, 0.7333, 0.65, 0.8023, 0.841, 0.7941, 0.299, 0.7011, 0.442, 0.6678, 0.2833, 0.7941, 0.299, 0.6678, 0.2833, 0.8266, 0.1153, 0.7011, 0.442, 0.7333, 0.65, 0.6381, 0.4758, 0.7011, 0.442, 0.6381, 0.4758, 0.6678, 0.2833, 0.5339, 0.3321, 0.6678, 0.2833, 0.6381, 0.4758, 0.559, 0.4576, 0.6678, 0.2833, 0.5339, 0.3321, 0.614, 0.1288, 0.6381, 0.4758, 0.6392, 0.6808, 0.5339, 0.586, 0.2335, 0.7186, 0.3652, 0.7155, 0.4467, 0.8336, 0.2073, 0.8765, 0.5368, 0.7111, 0.6602, 0.9028, 0.4467, 0.8336, 0.559, 0.4576, 0.4752, 0.4509, 0.5339, 0.3321, 0.5339, 0.586, 0.4552, 0.6482, 0.4292, 0.5557, 0.5339, 0.586, 0.4292, 0.5557, 0.4752, 0.4509, 0.507, 0.1907, 0.5339, 0.3321, 0.4328, 0.2851, 0.5368, 0.7111, 0.4467, 0.8336, 0.4552, 0.6482, 0.251, 0.05126, 0.507, 0.1907, 0.3023, 0.159, 0.4328, 0.2851, 0.4752, 0.4509, 0.3679, 0.4381, 0.4552, 0.6482, 0.3652, 0.7155, 0.4292, 0.5557, 0.4292, 0.5557, 0.2921, 0.5468, 0.3679, 0.4381, 0.3023, 0.159, 0.4328, 0.2851, 0.3009, 0.3026, 0.3652, 0.7155, 0.2335, 0.7186, 0.2921, 0.5468, 0.9794, 0.8658, 0.6602, 0.9028, 0.8023, 0.841, 0.4815, 0.2613, 0.6085, 0.2753, 0.5746, 0.4116, 0.5064, 0.4107, 0.8688, 0.591, 0.7333, 0.65, 0.7791, 0.4773, 0.7011, 0.442, 0.7333, 0.65, 0.6381, 0.5242, 0.7011, 0.442, 0.6381, 0.5242, 0.6085, 0.2753, 0.7333, 0.65, 0.8038, 0.8715, 0.6, 0.7667, 0.6381, 0.5242, 0.5627, 0.574, 0.5746, 0.4116, 0.5627, 0.574, 0.52, 0.5134, 0.5746, 0.4116, 0.6, 0.7667, 0.8038, 0.8715, 0.4489, 0.8576, 0.6085, 0.2753, 0.4815, 0.2613, 0.4863, 0.09336, 0.5627, 0.574, 0.6, 0.7667, 0.514, 0.71, 0.52, 0.5134, 0.4552, 0.5917, 0.4587, 0.4734, 0.5064, 0.4107, 0.52, 0.5134, 0.4587, 0.4734, 0.514, 0.71, 0.4297, 0.7128, 0.4552, 0.5917, 0.4815, 0.2613, 0.5064, 0.4107, 0.4127, 0.3516, 0.4127, 0.3516, 0.4587, 0.4734, 0.3778, 0.468, 0.4552, 0.5917, 0.3455, 0.6698, 0.3778, 0.468, 0.3106, 0.1736, 0.4127, 0.3516, 0.2676, 0.2895, 0.2676, 0.2895, 0.3778, 0.468, 0.2669, 0.4067, 0.3455, 0.6698, 0.2337, 0.7459, 0.2698, 0.5632, 0.2337, 0.7459, 0.2123, 0.9365, 0.0571, 0.8406, 0.0571, 0.8406, 0.2123, 0.9365, 8.941e-08, 0.9375, 0.8652, 0.7155, 0.9807, 0.7107, 0.9764, 0.8425, 0.8038, 0.8715, 0.8679, 0.5619, 0.7333, 0.65, 0.7791, 0.4773, 0.7891, 0.3685, 0.631, 0.2715, 0.7073, 0.1235, 0.7791, 0.5227, 0.7658, 0.688, 0.6664, 0.6446, 0.6664, 0.6446, 0.8023, 0.841, 0.7209, 0.9219, 0.7031, 0.3125, 0.6848, 0.25, 0.741, 0.2135, 0.75, 0.3453, 0.6681, 0.4573, 0.6664, 0.6446, 0.5565, 0.5516, 0.6681, 0.4573, 0.5565, 0.5516, 0.5307, 0.4379, 0.631, 0.2715, 0.5401, 0.2637, 0.4505, 0.1275, 0.5203, 0.7294, 0.7209, 0.9219, 0.4049, 0.8491, 0.4647, 0.3523, 0.5307, 0.4379, 0.4587, 0.4734, 0.5203, 0.7294, 0.3979, 0.7141, 0.4661, 0.586, 0.4647, 0.3523, 0.4587, 0.4734, 0.3821, 0.4715, 0.5203, 0.7294, 0.4049, 0.8491, 0.3979, 0.7141, 0.4064, 0.2378, 0.4647, 0.3523, 0.3343, 0.3198, 0.4661, 0.586, 0.3308, 0.575, 0.3821, 0.4715, 0.3979, 0.7141, 0.2665, 0.7186, 0.3308, 0.575, 0.4505, 0.1275, 0.4064, 0.2378, 0.1977, 0.159, 0.3343, 0.3198, 0.3821, 0.4715, 0.2676, 0.3619, 0.4049, 0.8491, 0.2073, 0.8765, 0.2665, 0.7186, 0.1977, 0.159, 0.3343, 0.3198, 0.2676, 0.3619, 0.2676, 0.3619, 0.3308, 0.575, 0.2266, 0.5273, 0.2676, 0.3619, 0.1312, 0.409, 0.1348, 0.2845, 0.2676, 0.3619, 0.1348, 0.2845, 0.1977, 0.159, 0.1977, 0.159, 0.02496, 0.1951, 0.1409, 0.04985, 0.1348, 0.2845, 0.05012, 0.4175, 0.02496, 0.1951, 0.8869, 0.02919, 0.9959, 0.1951, 0.8905, 0.2448, 0.8905, 0.2448, 0.9384, 0.4599, 0.7891, 0.3685, 0.8869, 0.02919, 0.8905, 0.2448, 0.7073, 0.1235, 0.7891, 0.3685, 0.8679, 0.5619, 0.7791, 0.5227, 0.8679, 0.5619, 0.7658, 0.688, 0.7791, 0.5227])
me_sphere.materials.append(mat_orange)
me_sphere.materials.append(mat_black)
me_sphere.materials.append(mat_black_002)
me_sphere.materials.append(mat_black_003)
me_sphere.materials.append(mat_black_001)
me_sphere.use_remesh_fix_poles = True
me_sphere.use_remesh_preserve_attributes = False
me_sphere.update()

# ---- objects
ob_base = bpy.data.objects.new('base', me_sphere)

# ---- transforms, parenting, visibility, modifiers, constraints
ob_base.location = (0.002349, 0.01486, -0.004326)
ob_base.scale = (0.1508, 1.0, 1.0)

# ---- collection membership
col_collection.objects.link(ob_base)

# ---- scene / render settings (as saved in the file)
scene.frame_start = 1; scene.frame_end = 250; scene.frame_set(1)
scene.render.engine = 'BLENDER_EEVEE_NEXT'
scene.cycles.sampling_pattern = 'TABULATED_SOBOL'
scene.cycles.use_light_tree = False
scene.view_settings.view_transform = 'Filmic'
bpy.context.view_layer.update()

# ---- added for rendering (the .blend has no active camera and no usable light): camera, sun
cam_auto = bpy.data.cameras.new('AutoCamera')
cam_auto.lens = 50.0
cam_auto.sensor_width = 36.0
cam_auto.clip_end = 1000.0
ob_auto_camera = bpy.data.objects.new('AutoCamera', cam_auto)
scene.collection.objects.link(ob_auto_camera)
ob_auto_camera.location = (2.72463, -3.12095, 2.08999)
ob_auto_camera.rotation_euler = (1.09748, -7.21219e-08, 0.694738)
scene.camera = ob_auto_camera
light_auto_sun = bpy.data.lights.new('AutoSun', 'SUN')
light_auto_sun.energy = 3.0
light_auto_sun.angle = 0.0523599
ob_auto_sun = bpy.data.objects.new('AutoSun', light_auto_sun)
scene.collection.objects.link(ob_auto_sun)
ob_auto_sun.rotation_euler = (0.872665, 0.174533, 0.523599)
bpy.context.view_layer.update()

